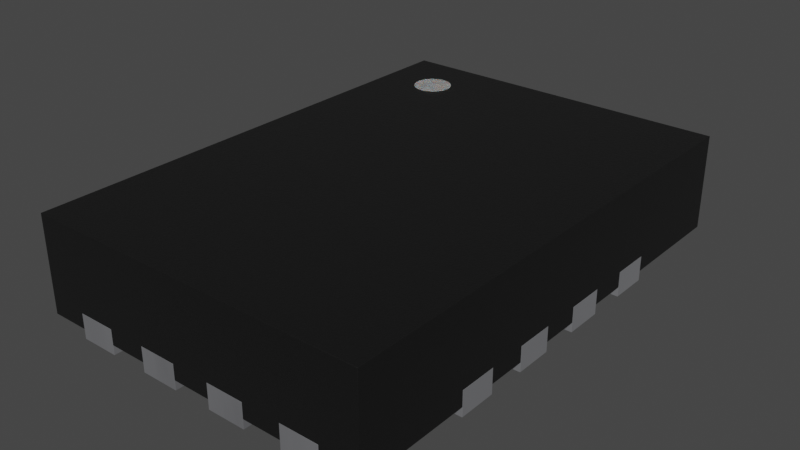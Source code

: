 # Source: RICHTEK_13-UFQFN.blend  (saved by Blender 4.1.23; exported with 4.5.12 LTS)
import bpy
from mathutils import Matrix  # noqa: F401  (used for matrix-valued properties, if any)

bpy.ops.wm.read_factory_settings(use_empty=True)
scene = bpy.context.scene
scene.name = 'Scene'

# ---- collections
col_collection = bpy.data.collections.new('Collection'); scene.collection.children.link(col_collection)

# ---- materials (node trees are filled in below, after node groups)
mat_metal_pins = bpy.data.materials.new('metal_pins')
mat_metal_pins.use_transparent_shadow = False
mat_metal_pins.preview_render_type = 'CUBE'
mat_plastic_chip = bpy.data.materials.new('plastic_chip')
mat_plastic_chip.use_transparent_shadow = False
mat_plastic_chip.preview_render_type = 'CUBE'
mat_white_markings = bpy.data.materials.new('white_markings')
mat_white_markings.use_transparent_shadow = False
mat_white_markings.preview_render_type = 'FLAT'

# ---- material node trees
mat_metal_pins.use_nodes = True; mat_metal_pins.node_tree.nodes.clear()
_N = mat_metal_pins.node_tree.nodes; _L = mat_metal_pins.node_tree.links
n0 = _N.new('ShaderNodeMapping'); n0.name = 'Mapping'; n0.location = (-1447, -91)
n0.inputs[3].default_value = (4.8, 1.2, 1.1)
n1 = _N.new('ShaderNodeBsdfPrincipled'); n1.name = 'Principled BSDF'; n1.location = (-560, 254)
n1.distribution = 'GGX'
n1.subsurface_method = 'BURLEY'
n1.inputs[1].default_value = 0.7818
n1.inputs[2].default_value = 0.2886
n1.inputs[3].default_value = 1.45
n1.inputs[13].default_value = 0.0
n1.inputs[27].default_value = (0.0, 0.0, 0.0, 1.0)
n1.inputs[28].default_value = 1.0
n2 = _N.new('ShaderNodeOutputMaterial'); n2.name = 'Material Output.002'; n2.location = (-205, 253)
n2.width = 213
n3 = _N.new('ShaderNodeTexNoise'); n3.name = 'Noise Texture.002'; n3.location = (-1228, -73)
n3.inputs[2].default_value = 0.1
n3.inputs[3].default_value = 7.0
n3.inputs[4].default_value = 0.6
n3.inputs[8].default_value = 0.4
n4 = _N.new('ShaderNodeTexCoord'); n4.name = 'Texture Coordinate'; n4.location = (-1636, -116)
n5 = _N.new('ShaderNodeMix'); n5.name = 'Mix.001'; n5.location = (-921, 45)
n5.data_type = 'RGBA'
n5.inputs[6].default_value = (0.9398, 0.9547, 1.0, 1.0)
n5.inputs[7].default_value = (0.13, 0.1259, 0.1359, 1.0)
n6 = _N.new('ShaderNodeBump'); n6.name = 'Bump.001'; n6.location = (-1001, -227)
n6.inputs[0].default_value = 0.05
n6.inputs[1].default_value = 0.01
n6.inputs[2].default_value = 1.0
_L.new(n1.outputs[0], n2.inputs[0])
_L.new(n3.outputs[0], n6.inputs[3])
_L.new(n0.outputs[0], n3.inputs[0])
_L.new(n3.outputs[0], n5.inputs[0])
_L.new(n4.outputs[3], n0.inputs[0])
_L.new(n5.outputs[2], n1.inputs[0])
_L.new(n6.outputs[0], n1.inputs[5])
n2.is_active_output = True
mat_plastic_chip.use_nodes = True; mat_plastic_chip.node_tree.nodes.clear()
_N = mat_plastic_chip.node_tree.nodes; _L = mat_plastic_chip.node_tree.links
n0 = _N.new('ShaderNodeBsdfPrincipled'); n0.name = 'Principled BSDF'; n0.location = (10, 300)
n0.distribution = 'GGX'
n0.subsurface_method = 'BURLEY'
n0.inputs[0].default_value = (0.009312, 0.009312, 0.009312, 1.0)
n0.inputs[1].default_value = 0.1372
n0.inputs[2].default_value = 0.3706
n0.inputs[3].default_value = 1.45
n0.inputs[27].default_value = (0.0, 0.0, 0.0, 1.0)
n0.inputs[28].default_value = 1.0
n1 = _N.new('ShaderNodeOutputMaterial'); n1.name = 'Material Output'; n1.location = (300, 300)
n2 = _N.new('ShaderNodeTexNoise'); n2.name = 'Noise Texture'; n2.location = (-893, 54)
n2.inputs[2].default_value = 200.0
n2.inputs[3].default_value = 3.6
n2.inputs[4].default_value = 0.8375
n3 = _N.new('ShaderNodeBump'); n3.name = 'Bump'; n3.location = (-604, -53)
n3.inputs[0].default_value = 0.08
n3.inputs[1].default_value = 1.0
n3.inputs[2].default_value = 1.0
_L.new(n0.outputs[0], n1.inputs[0])
_L.new(n2.outputs[0], n3.inputs[3])
_L.new(n3.outputs[0], n0.inputs[5])
n1.is_active_output = True
mat_white_markings.use_nodes = True; mat_white_markings.node_tree.nodes.clear()
_N = mat_white_markings.node_tree.nodes; _L = mat_white_markings.node_tree.links
n0 = _N.new('ShaderNodeOutputMaterial'); n0.name = 'Material Output'; n0.location = (300, 300)
n1 = _N.new('ShaderNodeBsdfPrincipled'); n1.name = 'Principled BSDF'; n1.location = (-34, 272)
n1.distribution = 'GGX'
n1.subsurface_method = 'BURLEY'
n1.inputs[1].default_value = 0.02
n1.inputs[2].default_value = 0.4636
n1.inputs[3].default_value = 1.4
n1.inputs[8].default_value = 1.0
n1.inputs[10].default_value = 0.3682
n1.inputs[13].default_value = 0.6591
n1.inputs[18].default_value = 0.2318
n1.inputs[20].default_value = 0.6709
n1.inputs[24].default_value = 0.1191
n1.inputs[27].default_value = (0.0, 0.0, 0.0, 1.0)
n1.inputs[28].default_value = 1.0
n2 = _N.new('ShaderNodeMapping'); n2.name = 'Mapping'; n2.location = (-1010, 265)
n2.inputs[3].default_value = (3.0, 1.0, 1.0)
n3 = _N.new('ShaderNodeTexCoord'); n3.name = 'Texture Coordinate'; n3.location = (-1250, 180)
n4 = _N.new('ShaderNodeBump'); n4.name = 'Bump'; n4.location = (-376, -99)
n4.inputs[0].default_value = 0.05
n4.inputs[1].default_value = 1.0
n4.inputs[2].default_value = 1.0
n5 = _N.new('ShaderNodeTexNoise'); n5.name = 'Noise Texture'; n5.location = (-662, 176)
n5.inputs[2].default_value = 88.0
n5.inputs[3].default_value = 10.8
n5.inputs[4].default_value = 0.9167
n5.inputs[8].default_value = 1.6
n6 = _N.new('ShaderNodeValToRGB'); n6.name = 'ColorRamp'; n6.location = (-354, 186)
while len(n6.color_ramp.elements) > 1: n6.color_ramp.elements.remove(n6.color_ramp.elements[-1])
n6.color_ramp.elements[0].position = 0.0; n6.color_ramp.elements[0].color = (0.2596, 0.2596, 0.2596, 1.0)
_e = n6.color_ramp.elements.new(1.0); _e.color = (0.6303, 0.6303, 0.6303, 1.0)
n7 = _N.new('ShaderNodeMix'); n7.name = 'Mix'; n7.location = (-204, 152)
n7.data_type = 'RGBA'
n7.inputs[0].default_value = 0.3682
n7.inputs[7].default_value = (0.2525, 0.2525, 0.2525, 1.0)
_L.new(n5.outputs[0], n6.inputs[0])
_L.new(n1.outputs[0], n0.inputs[0])
_L.new(n3.outputs[2], n2.inputs[0])
_L.new(n2.outputs[0], n5.inputs[0])
_L.new(n5.outputs[0], n4.inputs[3])
_L.new(n4.outputs[0], n1.inputs[5])
_L.new(n6.outputs[0], n7.inputs[6])
_L.new(n7.outputs[2], n1.inputs[0])
n0.is_active_output = True

# ---- world
world_world = bpy.data.worlds.new('World'); scene.world = world_world
world_world.use_nodes = True; world_world.node_tree.nodes.clear()
_N = world_world.node_tree.nodes; _L = world_world.node_tree.links
n0 = _N.new('ShaderNodeOutputWorld'); n0.name = 'World Output'; n0.location = (300, 300)
n1 = _N.new('ShaderNodeBackground'); n1.name = 'Background'; n1.location = (10, 300)
n1.inputs[0].default_value = (0.05088, 0.05088, 0.05088, 1.0)
_L.new(n1.outputs[0], n0.inputs[0])
n0.is_active_output = True
world_world.color = (0.05088, 0.05088, 0.05088)
world_world.use_sun_shadow = False
world_world.sun_shadow_jitter_overblur = 0.0

# ---- meshes
me_shape_9_indexedfaceset = bpy.data.meshes.new('SHAPE_9_IndexedFaceSet')
me_shape_9_indexedfaceset.from_pydata([(-0.6195, 1.098, 0.55), (-0.6383, 1.092, 0.552), (-0.7, 1.3, 0.13), (-0.6383, 1.092, 0.55), (-0.7, 0.9, 0.13), (-0.6556, 1.083, 0.552), (-0.5, 1.3, 0.13), (-0.5, 0.9, 0.13), (-0.6556, 1.083, 0.55), (-0.6707, 1.071, 0.552), (-0.6707, 1.071, 0.55), (-0.5, -1.3, 0.13), (-0.7, -0.9, 0.13), (-0.6831, 1.056, 0.552), (-0.5, -0.9, 0.13), (-0.7, -1.3, 0.13), (-0.6831, 1.056, 0.55), (0.9, 0.5, 0.13), (-0.6924, 1.038, 0.552), (-0.6924, 1.038, 0.55), (-0.6981, 1.02, 0.552), (-0.6981, 1.02, 0.55), (-0.7, 1.0, 0.552), (-0.7, 1.0, 0.55), (-0.1, 0.9, 0.13), (-0.6981, 0.9805, 0.552), (-0.3, 1.3, 0.13), (-0.3, 0.9, 0.13), (-0.6981, 0.9805, 0.55), (-0.6924, 0.9617, 0.552), (-0.6924, 0.9617, 0.55), (-0.1, -1.3, 0.13), (-0.6831, 0.9444, 0.552), (-0.3, -1.3, 0.13), (-0.1, -0.9, 0.13), (-0.3, -0.9, 0.13), (-0.6831, 0.9444, 0.55), (-0.6707, 0.9293, 0.552), (0.3, 1.3, 0.13), (-0.6707, 0.9293, 0.55), (-0.6556, 0.9169, 0.552), (0.1, 0.9, 0.13), (0.1, 1.3, 0.13), (-0.6556, 0.9169, 0.55), (-0.6383, 0.9076, 0.552), (-0.6383, 0.9076, 0.55), (-0.6195, 0.9019, 0.552), (0.1, -1.3, 0.13), (0.3, -1.3, 0.13), (0.3, -0.9, 0.13), (0.1, -0.9, 0.13), (-0.6195, 0.9019, 0.55), (-0.6, 0.9, 0.552), (-0.6, 0.9, 0.55), (-0.5805, 0.9019, 0.552), (0.7, 1.3, 0.13), (0.5, 0.9, 0.13), (0.5, 1.3, 0.13), (-0.5805, 0.9019, 0.55), (-0.5617, 0.9076, 0.552), (-0.5617, 0.9076, 0.55), (-0.5444, 0.9169, 0.552), (0.7, -0.9, 0.13), (0.7, -1.3, 0.13), (-0.5444, 0.9169, 0.55), (-0.5, 0.3, 0.13), (-0.5293, 0.9293, 0.552), (-0.5293, 0.9293, 0.55), (-0.5169, 0.9444, 0.552), (-0.9, 0.3, 0.13), (-0.9, 0.1, 0.13), (-0.5169, 0.9444, 0.55), (-0.5076, 0.9617, 0.552), (-0.5076, 0.9617, 0.55), (-0.5019, 0.9805, 0.552), (0.9, 0.3, 0.13), (0.5, 0.3, 0.13), (-0.5019, 0.9805, 0.55), (-0.5, 1.0, 0.552), (-0.5, 1.0, 0.55), (-0.5019, 1.02, 0.552), (-0.5, -0.3, 0.13), (0.5, -0.3, 0.13), (-0.5019, 1.02, 0.55), (-0.5076, 1.038, 0.552), (-0.5076, 1.038, 0.55), (-0.5169, 1.056, 0.552), (0.5, -0.1, 0.13), (-0.5169, 1.056, 0.55), (-0.5, -0.7, 0.13), (-0.5293, 1.071, 0.552), (-0.5293, 1.071, 0.55), (-0.5, -0.5, 0.13), (-0.5444, 1.083, 0.552), (0.5, -0.7, 0.13), (-0.5444, 1.083, 0.55), (-0.5617, 1.092, 0.552), (0.9, -0.7, 0.13), (-0.5617, 1.092, 0.55), (0.5, -0.5, 0.13), (-0.5805, 1.098, 0.552), (-0.4, 0.5, 0.13), (-0.5805, 1.098, 0.55), (-0.6, 1.1, 0.552), (-0.6, 1.1, 0.55), (-0.9, 0.7, 0.13), (-0.9, 0.5, 0.13), (-0.5, 0.7, 0.13), (-0.9, 0.5, 0.05), (-0.5, -0.1, 0.05), (-0.5, -0.5, 0.05), (-0.9, -0.7, 0.05), (0.1, -1.3, 0.05), (0.5, -0.9, 0.05), (0.7, -0.9, 0.05), (0.9, -0.3, 0.05), (0.5, -0.3, 0.05), (0.5, 0.3, 0.05), (0.9, 0.3, 0.05), (0.9, 0.5, 0.05), (0.5, 0.7, 0.05), (0.5, 0.9, 0.05), (0.3, 1.3, 0.05), (0.1, 0.9, 0.05), (0.1, 1.3, 0.05), (-0.1, 0.9, 0.05), (-0.7, 0.9, 0.05), (-0.7, 1.3, 0.05), (-0.9, 1.3, 0.05), (-0.5, 0.7, 0.05), (-0.9, -0.3, 0.05), (-0.9, 0.3, 0.05), (0.9, -0.5, 0.05), (0.9, -0.5, 0.13), (0.9, -0.7, 0.05), (0.9, -1.3, 0.05), (0.9, -1.3, 0.55), (0.9, 0.7, 0.05), (0.9, 0.1, 0.13), (0.9, 0.1, 0.05), (0.9, -0.1, 0.05), (0.9, -0.1, 0.13), (-0.3, -1.3, 0.05), (-0.5, -1.3, 0.05), (-0.9, -1.3, 0.05), (-0.9, -1.3, 0.55), (0.5, -1.3, 0.13), (0.7, 1.3, 0.05), (0.9, 1.3, 0.05), (0.5, 1.3, 0.05), (0.9, 1.3, 0.55), (-0.9, 1.3, 0.55), (-0.5, -0.9, 0.05), (-0.7, -1.3, 0.05), (-0.7, -0.9, 0.05), (-0.5, 0.9, 0.05), (-0.5, 1.3, 0.05), (0.5, 0.5, 0.05), (0.5, 0.7, 0.13), (0.5, 0.5, 0.13), (0.9, 0.7, 0.13), (-0.4, 0.5, 0.05), (-0.9, 0.7, 0.05), (-0.3, 0.9, 0.05), (-0.3, 1.3, 0.05), (-0.1, 1.3, 0.05), (-0.1, 1.3, 0.13), (0.3, 0.9, 0.05), (0.3, 0.9, 0.13), (0.7, 0.9, 0.05), (0.7, 0.9, 0.13), (0.5, -0.9, 0.13), (0.7, -1.3, 0.05), (0.5, -1.3, 0.05), (-0.1, -0.9, 0.05), (-0.1, -1.3, 0.05), (-0.3, -0.9, 0.05), (0.1, -0.9, 0.05), (0.3, -0.9, 0.05), (0.3, -1.3, 0.05), (0.5, -0.7, 0.05), (0.5, -0.5, 0.05), (0.5, 0.1, 0.05), (0.5, 0.1, 0.13), (0.5, -0.1, 0.05), (0.9, -0.3, 0.13), (-0.5, 0.1, 0.05), (-0.9, 0.1, 0.05), (-0.5, 0.3, 0.05), (-0.5, 0.1, 0.13), (-0.5, -0.3, 0.05), (-0.9, -0.3, 0.13), (-0.9, -0.1, 0.05), (-0.5, -0.1, 0.13), (-0.9, -0.1, 0.13), (-0.5, -0.7, 0.05), (-0.9, -0.5, 0.05), (-0.9, -0.5, 0.13), (-0.9, -0.7, 0.13), (-0.4, 0.6, 0.05), (-0.4, 0.6, 0.13), (-0.5, 0.9, 3.934e-08), (-0.7, 1.3, 5.682e-08), (-0.7, 1.3, 0.13), (-0.5, 1.3, 5.682e-08), (-0.7, 0.9, 0.13), (-0.7, 0.9, 3.934e-08), (-0.5, 1.3, 0.13), (-0.5, 0.9, 0.13), (-0.7, -0.9, -3.934e-08), (-0.7, -1.3, -5.682e-08), (-0.5, -1.3, -5.682e-08), (-0.5, -1.3, 0.13), (-0.7, -0.9, 0.13), (-0.5, -0.9, -3.934e-08), (-0.5, -0.9, 0.13), (-0.7, -1.3, 0.13), (0.9, 0.5, 2.186e-08), (0.9, 0.5, 0.13), (0.5, 0.7, 3.06e-08), (0.5, 0.5, 2.186e-08), (0.9, 0.7, 3.06e-08), (-0.3, 0.9, 3.934e-08), (-0.1, 0.9, 3.934e-08), (-0.1, 1.3, 5.682e-08), (-0.1, 0.9, 0.13), (-0.3, 1.3, 5.682e-08), (-0.3, 1.3, 0.13), (-0.3, 0.9, 0.13), (-0.1, -0.9, -3.934e-08), (-0.3, -0.9, -3.934e-08), (-0.1, -1.3, -5.682e-08), (-0.1, -1.3, 0.13), (-0.3, -1.3, -5.682e-08), (-0.3, -1.3, 0.13), (-0.1, -0.9, 0.13), (-0.3, -0.9, 0.13), (0.3, 0.9, 3.934e-08), (0.3, 1.3, 5.682e-08), (0.3, 1.3, 0.13), (0.1, 0.9, 3.934e-08), (0.1, 1.3, 5.682e-08), (0.1, 0.9, 0.13), (0.1, 1.3, 0.13), (0.3, -0.9, -3.934e-08), (0.1, -1.3, -5.682e-08), (0.1, -0.9, -3.934e-08), (0.3, -1.3, -5.682e-08), (0.1, -1.3, 0.13), (0.3, -1.3, 0.13), (0.3, -0.9, 0.13), (0.1, -0.9, 0.13), (0.5, 0.9, 3.934e-08), (0.7, 0.9, 3.934e-08), (0.5, 1.3, 5.682e-08), (0.7, 1.3, 5.682e-08), (0.7, 1.3, 0.13), (0.5, 0.9, 0.13), (0.5, 1.3, 0.13), (0.7, -0.9, -3.934e-08), (0.5, -0.9, -3.934e-08), (0.5, -1.3, -5.682e-08), (0.7, -1.3, -5.682e-08), (0.7, -0.9, 0.13), (0.7, -1.3, 0.13), (-0.5, 0.1, 4.371e-09), (-0.5, 0.3, 0.13), (-0.9, 0.3, 1.311e-08), (-0.5, 0.3, 1.311e-08), (-0.9, 0.1, 4.371e-09), (-0.9, 0.3, 0.13), (-0.9, 0.1, 0.13), (0.5, 0.1, 4.371e-09), (0.9, 0.1, 4.371e-09), (0.5, 0.3, 1.311e-08), (0.9, 0.3, 1.311e-08), (0.9, 0.3, 0.13), (0.5, 0.3, 0.13), (-0.9, -0.1, -4.371e-09), (-0.5, -0.3, -1.311e-08), (-0.5, -0.1, -4.371e-09), (-0.9, -0.3, -1.311e-08), (-0.5, -0.3, 0.13), (0.5, -0.3, 0.13), (0.5, -0.1, -4.371e-09), (0.5, -0.3, -1.311e-08), (0.9, -0.1, -4.371e-09), (0.9, -0.3, -1.311e-08), (0.5, -0.1, 0.13), (-0.9, -0.5, -2.186e-08), (-0.5, -0.7, 0.13), (-0.5, -0.7, -3.06e-08), (-0.9, -0.7, -3.06e-08), (-0.5, -0.5, 0.13), (-0.5, -0.5, -2.186e-08), (0.5, -0.7, 0.13), (0.5, -0.7, -3.06e-08), (0.5, -0.5, -2.186e-08), (0.9, -0.7, 0.13), (0.9, -0.7, -3.06e-08), (0.5, -0.5, 0.13), (0.9, -0.5, -2.186e-08), (-0.4, 0.5, 0.13), (-0.4, 0.5, 2.186e-08), (-0.9, 0.5, 2.186e-08), (-0.9, 0.7, 3.06e-08), (-0.9, 0.7, 0.13), (-0.9, 0.5, 0.13), (-0.4, 0.6, 2.623e-08), (-0.5, 0.7, 3.06e-08), (-0.5, 0.7, 0.13), (0.9, -0.5, 0.13), (0.9, 0.1, 0.13), (0.9, -0.1, 0.13), (0.5, -1.3, 0.13), (0.5, 0.7, 0.13), (0.5, 0.5, 0.13), (0.9, 0.7, 0.13), (-0.1, 1.3, 0.13), (0.3, 0.9, 0.13), (0.7, 0.9, 0.13), (0.5, -0.9, 0.13), (0.5, 0.1, 0.13), (0.9, -0.3, 0.13), (-0.5, 0.1, 0.13), (-0.9, -0.3, 0.13), (-0.5, -0.1, 0.13), (-0.9, -0.1, 0.13), (-0.9, -0.5, 0.13), (-0.9, -0.7, 0.13), (-0.4, 0.6, 0.13), (-0.6195, 1.098, 0.552)], [], [(103, 331, 1, 5, 9, 13, 18, 20, 22, 25, 29, 32, 37, 40, 44, 46, 52, 54, 59, 61, 66, 68, 72, 74, 78, 80, 84, 86, 90, 93, 96, 100), (0, 331, 103, 104), (3, 1, 331, 0), (0, 104, 102, 98, 95, 91, 88, 85, 83, 79, 77, 73, 71, 67, 64, 60, 58, 53, 51, 45, 43, 39, 36, 30, 28, 23, 21, 19, 16, 10, 8, 3), (8, 5, 1, 3), (10, 9, 5, 8), (16, 13, 9, 10), (19, 18, 13, 16), (21, 20, 18, 19), (23, 22, 20, 21), (28, 25, 22, 23), (30, 29, 25, 28), (36, 32, 29, 30), (39, 37, 32, 36), (43, 40, 37, 39), (45, 44, 40, 43), (51, 46, 44, 45), (53, 52, 46, 51), (58, 54, 52, 53), (60, 59, 54, 58), (64, 61, 59, 60), (67, 66, 61, 64), (71, 68, 66, 67), (73, 72, 68, 71), (77, 74, 72, 73), (79, 78, 74, 77), (83, 80, 78, 79), (85, 84, 80, 83), (88, 86, 84, 85), (91, 90, 86, 88), (95, 93, 90, 91), (98, 96, 93, 95), (102, 100, 96, 98), (104, 103, 100, 102), (187, 186, 109, 192), (126, 128, 127), (126, 162, 128), (129, 126, 155), (129, 162, 126), (173, 179, 178, 113), (163, 129, 155), (199, 129, 163), (125, 199, 163), (161, 199, 125), (303, 304, 305, 309), (156, 164, 163, 155), (123, 161, 125), (186, 188, 161), (130, 190, 110, 196), (139, 138, 141, 140), (120, 167, 121), (169, 120, 121), (169, 147, 148), (142, 143, 152, 176), (157, 167, 120), (157, 123, 167), (157, 161, 123), (117, 161, 157), (137, 120, 169), (137, 169, 148), (154, 111, 195), (144, 111, 154), (161, 188, 131, 108), (152, 154, 195), (165, 124, 123, 125), (140, 184, 182, 139), (176, 152, 195), (153, 144, 154), (122, 149, 121, 167), (116, 115, 132, 181), (174, 110, 190), (174, 195, 110), (174, 176, 195), (151, 128, 162, 105), (112, 175, 174, 177), (177, 174, 181), (178, 181, 180), (178, 177, 181), (131, 69, 106, 108), (157, 119, 118, 117), (113, 178, 180), (184, 109, 186, 182), (114, 180, 134), (114, 113, 180), (135, 114, 134), (135, 172, 114), (136, 135, 134, 97), (197, 198, 145), (192, 194, 70, 187), (191, 197, 145), (133, 132, 115, 185), (196, 197, 191, 130), (144, 145, 198, 111), (151, 105, 106), (151, 106, 69), (151, 191, 145), (151, 194, 191), (151, 70, 194), (151, 69, 70), (17, 160, 150), (173, 146, 48, 179), (75, 17, 150), (157, 120, 158, 159), (119, 17, 75, 118), (148, 150, 160, 137), (136, 97, 133), (136, 133, 185), (136, 75, 150), (136, 138, 75), (136, 141, 138), (136, 185, 141), (63, 172, 135), (136, 146, 63), (136, 63, 135), (112, 47, 31, 175), (48, 146, 136), (47, 48, 136), (142, 33, 11, 143), (156, 6, 26, 164), (144, 153, 15), (145, 33, 31), (145, 15, 11), (145, 11, 33), (145, 144, 15), (145, 47, 136), (145, 31, 47), (2, 127, 128), (151, 6, 2), (151, 2, 128), (122, 38, 57, 149), (26, 6, 151), (166, 26, 151), (152, 143, 11, 14), (165, 166, 42, 124), (148, 147, 55), (150, 55, 57), (150, 38, 42), (150, 57, 38), (150, 148, 55), (150, 166, 151), (150, 42, 166), (154, 152, 14, 12), (153, 154, 12, 15), (126, 127, 2, 4), (155, 126, 4, 7), (156, 155, 7, 6), (7, 4, 2, 6), (119, 157, 159, 17), (190, 130, 191, 81), (120, 137, 160, 158), (17, 159, 158, 160), (161, 108, 106, 101), (162, 129, 107, 105), (125, 163, 27, 24), (163, 164, 26, 27), (165, 125, 24, 166), (24, 27, 26, 166), (167, 123, 41, 168), (123, 124, 42, 41), (122, 167, 168, 38), (168, 41, 42, 38), (169, 121, 56, 170), (121, 149, 57, 56), (147, 169, 170, 55), (170, 56, 57, 55), (113, 114, 62, 171), (114, 172, 63, 62), (173, 113, 171, 146), (176, 174, 34, 35), (174, 175, 31, 34), (142, 176, 35, 33), (177, 178, 49, 50), (178, 179, 48, 49), (112, 177, 50, 47), (180, 181, 99, 94), (134, 180, 94, 97), (181, 132, 133, 99), (97, 94, 99, 133), (182, 117, 76, 183), (139, 182, 183, 138), (117, 118, 75, 76), (138, 183, 76, 75), (116, 184, 87, 82), (115, 116, 82, 185), (184, 140, 141, 87), (185, 82, 87, 141), (188, 186, 189, 65), (186, 187, 70, 189), (131, 188, 65, 69), (109, 190, 81, 193), (110, 195, 89, 92), (192, 109, 193, 194), (195, 111, 198, 89), (196, 110, 92, 197), (200, 199, 161, 101), (107, 129, 199, 200), (182, 186, 161, 117), (216, 212, 215, 213), (136, 151, 145), (202, 204, 201, 206), (207, 204, 202, 203), (208, 201, 204, 207), (205, 206, 201, 208), (203, 202, 206, 205), (207, 203, 205, 208), (214, 211, 210, 209), (216, 210, 211, 212), (215, 214, 209, 213), (212, 211, 214, 215), (220, 316, 315, 219), (220, 219, 221, 217), (217, 218, 316, 220), (221, 317, 218, 217), (219, 315, 317, 221), (218, 317, 315, 316), (244, 247, 245, 246), (226, 224, 223, 222), (318, 224, 226, 227), (225, 223, 224, 318), (228, 222, 223, 225), (227, 226, 222, 228), (318, 227, 228, 225), (229, 231, 233, 230), (234, 233, 231, 232), (236, 230, 233, 234), (235, 229, 230, 236), (232, 231, 229, 235), (234, 232, 235, 236), (241, 238, 237, 240), (239, 238, 241, 243), (319, 237, 238, 239), (242, 240, 237, 319), (243, 241, 240, 242), (239, 243, 242, 319), (251, 246, 245, 248), (248, 245, 247, 249), (254, 255, 253, 252), (250, 244, 246, 251), (249, 247, 244, 250), (248, 249, 250, 251), (256, 255, 254, 258), (274, 277, 276, 275), (320, 253, 255, 256), (257, 252, 253, 320), (258, 254, 252, 257), (256, 258, 257, 320), (259, 262, 261, 260), (314, 261, 262, 264), (321, 260, 261, 314), (263, 259, 260, 321), (264, 262, 259, 263), (314, 264, 263, 321), (269, 271, 270, 267), (265, 324, 271, 269), (268, 266, 324, 265), (267, 270, 266, 268), (267, 268, 265, 269), (324, 266, 270, 271), (272, 322, 277, 274), (273, 312, 322, 272), (275, 276, 312, 273), (272, 274, 275, 273), (285, 284, 286, 287), (312, 276, 277, 322), (281, 325, 327, 278), (279, 282, 325, 281), (280, 326, 282, 279), (278, 327, 326, 280), (278, 280, 279, 281), (282, 326, 327, 325), (285, 283, 288, 284), (287, 323, 283, 285), (286, 313, 323, 287), (284, 288, 313, 286), (323, 313, 288, 283), (213, 209, 210, 216), (292, 329, 328, 289), (291, 290, 329, 292), (294, 293, 290, 291), (289, 328, 293, 294), (289, 294, 291, 292), (290, 293, 328, 329), (296, 295, 300, 297), (299, 298, 295, 296), (301, 311, 298, 299), (297, 300, 311, 301), (296, 297, 301, 299), (298, 311, 300, 295), (304, 307, 306, 305), (303, 302, 307, 304), (305, 306, 310, 309), (303, 308, 330, 302), (105, 107, 200, 101, 106), (303, 309, 308), (181, 174, 190, 116), (70, 69, 65, 189), (308, 309, 310, 330), (136, 150, 151), (116, 190, 109, 184), (310, 306, 307, 302, 330), (194, 193, 81, 191), (198, 197, 92, 89), (12, 14, 11, 15), (34, 31, 33, 35), (47, 50, 49, 48), (146, 171, 62, 63)])
me_shape_9_indexedfaceset.polygons.foreach_set('use_smooth', [True] * 306)
me_shape_9_indexedfaceset.polygons.foreach_set('material_index', [2, 2, 2, 2, 2, 2, 2, 2, 2, 2, 2, 2, 2, 2, 2, 2, 2, 2, 2, 2, 2, 2, 2, 2, 2, 2, 2, 2, 2, 2, 2, 2, 2, 2, 1, 1, 1, 1, 1, 1, 1, 1, 1, 1, 0, 1, 1, 1, 1, 1, 1, 1, 1, 1, 1, 1, 1, 1, 1, 1, 1, 1, 1, 1, 1, 1, 1, 1, 1, 1, 1, 1, 1, 1, 1, 1, 1, 1, 1, 1, 1, 1, 1, 1, 1, 1, 1, 1, 1, 1, 1, 1, 1, 1, 1, 1, 1, 1, 1, 1, 1, 1, 1, 1, 1, 1, 1, 1, 1, 1, 1, 1, 1, 1, 1, 1, 1, 1, 1, 1, 1, 1, 1, 1, 1, 1, 1, 1, 1, 1, 1, 1, 1, 1, 1, 1, 1, 1, 1, 1, 1, 1, 1, 1, 1, 1, 1, 1, 1, 1, 1, 1, 1, 1, 1, 1, 1, 1, 1, 1, 1, 1, 1, 1, 1, 1, 1, 1, 1, 1, 1, 1, 1, 1, 1, 1, 1, 1, 1, 1, 1, 1, 1, 1, 1, 1, 1, 1, 1, 1, 1, 1, 1, 1, 1, 1, 1, 0, 1, 0, 0, 0, 0, 0, 0, 0, 0, 0, 0, 0, 0, 0, 0, 0, 0, 0, 0, 0, 0, 0, 0, 0, 0, 0, 0, 0, 0, 0, 0, 0, 0, 0, 0, 0, 0, 0, 0, 0, 0, 0, 0, 0, 0, 0, 0, 0, 0, 0, 0, 0, 0, 0, 0, 0, 0, 0, 0, 0, 0, 0, 0, 0, 0, 0, 0, 0, 0, 0, 0, 0, 0, 0, 0, 0, 0, 0, 0, 0, 0, 0, 0, 0, 0, 0, 0, 0, 0, 0, 0, 0, 0, 0, 1, 0, 1, 1, 0, 1, 1, 0, 1, 1, 1, 1, 1, 1])
_k = set([(0, 3), (0, 104), (0, 331), (1, 3), (1, 5), (1, 331), (2, 4), (2, 6), (2, 127), (3, 8), (4, 7), (4, 126), (5, 8), (5, 9), (6, 7), (6, 156), (7, 155), (8, 10), (9, 10), (9, 13), (10, 16), (11, 14), (11, 15), (11, 143), (12, 14), (12, 15), (12, 154), (13, 16), (13, 18), (14, 152), (15, 153), (16, 19), (17, 119), (17, 159), (17, 160), (18, 19), (18, 20), (19, 21), (20, 21), (20, 22), (21, 23), (22, 23), (22, 25), (23, 28), (24, 27), (24, 125), (24, 166), (25, 28), (25, 29), (26, 27), (26, 164), (26, 166), (27, 163), (28, 30), (29, 30), (29, 32), (30, 36), (31, 33), (31, 34), (31, 175), (32, 36), (32, 37), (33, 35), (33, 142), (34, 35), (34, 174), (35, 176), (36, 39), (37, 39), (37, 40), (38, 42), (38, 122), (38, 168), (39, 43), (40, 43), (40, 44), (41, 42), (41, 123), (41, 168), (42, 124), (43, 45), (44, 45), (44, 46), (45, 51), (46, 51), (46, 52), (47, 48), (47, 50), (47, 112), (48, 49), (48, 179), (49, 50), (49, 178), (50, 177), (51, 53), (52, 53), (52, 54), (53, 58), (54, 58), (54, 59), (55, 57), (55, 147), (55, 170), (56, 57), (56, 121), (56, 170), (57, 149), (58, 60), (59, 60), (59, 61), (60, 64), (61, 64), (61, 66), (62, 63), (62, 114), (62, 171), (63, 146), (63, 172), (64, 67), (65, 69), (65, 188), (65, 189), (66, 67), (66, 68), (67, 71), (68, 71), (68, 72), (69, 70), (69, 131), (70, 187), (70, 189), (71, 73), (72, 73), (72, 74), (73, 77), (74, 77), (74, 78), (75, 76), (75, 118), (75, 138), (76, 117), (76, 183), (77, 79), (78, 79), (78, 80), (79, 83), (80, 83), (80, 84), (81, 190), (81, 191), (81, 193), (82, 87), (82, 116), (82, 185), (83, 85), (84, 85), (84, 86), (85, 88), (86, 88), (86, 90), (87, 141), (87, 184), (88, 91), (89, 92), (89, 195), (89, 198), (90, 91), (90, 93), (91, 95), (92, 110), (92, 197), (93, 95), (93, 96), (94, 97), (94, 99), (94, 180), (95, 98), (96, 98), (96, 100), (97, 133), (97, 134), (98, 102), (99, 133), (99, 181), (100, 102), (100, 103), (101, 106), (101, 161), (101, 200), (102, 104), (103, 104), (103, 331), (105, 106), (105, 107), (105, 162), (106, 108), (107, 129), (107, 200), (108, 131), (108, 161), (109, 190), (109, 192), (109, 193), (110, 195), (110, 196), (111, 144), (111, 195), (111, 198), (112, 175), (112, 177), (113, 114), (113, 171), (113, 173), (114, 172), (115, 116), (115, 132), (115, 185), (116, 184), (117, 118), (117, 182), (118, 119), (119, 157), (120, 137), (120, 157), (120, 158), (121, 149), (121, 169), (122, 149), (122, 167), (123, 124), (123, 167), (124, 165), (125, 163), (125, 165), (126, 127), (126, 155), (127, 128), (128, 151), (128, 162), (129, 162), (129, 199), (130, 190), (130, 191), (130, 196), (131, 188), (132, 133), (132, 181), (134, 135), (134, 180), (135, 136), (135, 172), (136, 145), (136, 150), (137, 148), (137, 160), (138, 139), (138, 183), (139, 140), (139, 182), (140, 141), (140, 184), (141, 185), (142, 143), (142, 176), (143, 152), (144, 145), (144, 153), (145, 151), (146, 171), (146, 173), (147, 148), (147, 169), (148, 150), (150, 151), (152, 154), (153, 154), (155, 156), (156, 164), (157, 159), (158, 159), (158, 160), (161, 199), (163, 164), (165, 166), (167, 168), (169, 170), (173, 179), (174, 175), (174, 176), (177, 178), (178, 179), (180, 181), (182, 183), (186, 187), (186, 188), (186, 189), (187, 192), (191, 194), (192, 194), (193, 194), (196, 197), (197, 198), (199, 200), (201, 204), (201, 206), (201, 208), (202, 203), (202, 204), (202, 206), (203, 205), (203, 207), (204, 207), (205, 206), (205, 208), (207, 208), (209, 210), (209, 213), (209, 214), (210, 211), (210, 216), (211, 212), (211, 214), (212, 215), (212, 216), (213, 215), (213, 216), (214, 215), (217, 218), (217, 220), (217, 221), (218, 316), (218, 317), (219, 220), (219, 221), (219, 315), (220, 316), (221, 317), (222, 223), (222, 226), (222, 228), (223, 224), (223, 225), (224, 226), (224, 318), (225, 228), (225, 318), (226, 227), (227, 228), (227, 318), (229, 230), (229, 231), (229, 235), (230, 233), (230, 236), (231, 232), (231, 233), (232, 234), (232, 235), (233, 234), (234, 236), (235, 236), (237, 238), (237, 240), (237, 319), (238, 239), (238, 241), (239, 243), (239, 319), (240, 241), (240, 242), (241, 243), (242, 243), (242, 319), (244, 246), (244, 247), (244, 250), (245, 246), (245, 247), (245, 248), (246, 251), (247, 249), (248, 249), (248, 251), (249, 250), (250, 251), (252, 253), (252, 254), (252, 257), (253, 255), (253, 320), (254, 255), (254, 258), (255, 256), (256, 258), (256, 320), (257, 258), (257, 320), (259, 260), (259, 262), (259, 263), (260, 261), (260, 321), (261, 262), (261, 314), (262, 264), (263, 264), (263, 321), (264, 314), (265, 268), (265, 269), (265, 324), (266, 268), (266, 270), (266, 324), (267, 268), (267, 269), (267, 270), (269, 271), (270, 271), (271, 324), (272, 273), (272, 274), (272, 322), (273, 275), (273, 312), (274, 275), (274, 277), (275, 276), (276, 277), (276, 312), (277, 322), (278, 280), (278, 281), (278, 327), (279, 280), (279, 281), (279, 282), (280, 326), (281, 325), (282, 325), (282, 326), (283, 285), (283, 288), (283, 323), (284, 285), (284, 286), (284, 288), (285, 287), (286, 287), (286, 313), (287, 323), (288, 313), (289, 292), (289, 294), (289, 328), (290, 291), (290, 293), (290, 329), (291, 292), (291, 294), (292, 329), (293, 294), (293, 328), (295, 296), (295, 298), (295, 300), (296, 297), (296, 299), (297, 300), (297, 301), (298, 299), (298, 311), (299, 301), (300, 311), (301, 311), (302, 303), (302, 307), (302, 330), (303, 304), (303, 308), (304, 305), (304, 307), (305, 306), (305, 309), (306, 307), (306, 310), (308, 309), (308, 330), (309, 310), (310, 330), (312, 322), (313, 323), (314, 321), (315, 316), (315, 317), (325, 327), (326, 327), (328, 329)])
me_shape_9_indexedfaceset.attributes.new('sharp_edge', 'BOOLEAN', 'EDGE').data.foreach_set('value', [ (min(e.vertices), max(e.vertices)) in _k for e in me_shape_9_indexedfaceset.edges])
_uv = me_shape_9_indexedfaceset.uv_layers.new(name='UVMap')
_uv.uv.foreach_set('vector', [0.2966, 0.8768, 0.2891, 0.8761, 0.2819, 0.8739, 0.2753, 0.8703, 0.2694, 0.8655, 0.2646, 0.8597, 0.2611, 0.8531, 0.2589, 0.8458, 0.2582, 0.8383, 0.2589, 0.8308, 0.2611, 0.8236, 0.2646, 0.817, 0.2694, 0.8111, 0.2753, 0.8064, 0.2819, 0.8028, 0.2891, 0.8006, 0.2966, 0.7999, 0.3041, 0.8006, 0.3113, 0.8028, 0.318, 0.8064, 0.3238, 0.8111, 0.3286, 0.817, 0.3322, 0.8236, 0.3344, 0.8308, 0.3351, 0.8383, 0.3344, 0.8458, 0.3322, 0.8531, 0.3286, 0.8597, 0.3238, 0.8655, 0.318, 0.8703, 0.3113, 0.8739, 0.3041, 0.8761, 0.2891, 0.6518, 0.2891, 0.6526, 0.2966, 0.6526, 0.2966, 0.6518, 0.2819, 0.6518, 0.2819, 0.6526, 0.2891, 0.6526, 0.2891, 0.6518, 0.2891, 0.8761, 0.2966, 0.8768, 0.3041, 0.8761, 0.3113, 0.8739, 0.318, 0.8703, 0.3238, 0.8655, 0.3286, 0.8597, 0.3322, 0.8531, 0.3344, 0.8458, 0.3351, 0.8383, 0.3344, 0.8308, 0.3322, 0.8236, 0.3286, 0.817, 0.3238, 0.8111, 0.318, 0.8064, 0.3113, 0.8028, 0.3041, 0.8006, 0.2966, 0.7999, 0.2891, 0.8006, 0.2819, 0.8028, 0.2753, 0.8064, 0.2694, 0.8111, 0.2646, 0.817, 0.2611, 0.8236, 0.2589, 0.8308, 0.2582, 0.8383, 0.2589, 0.8458, 0.2611, 0.8531, 0.2646, 0.8597, 0.2694, 0.8655, 0.2753, 0.8703, 0.2819, 0.8739, 0.2753, 0.6518, 0.2753, 0.6526, 0.2819, 0.6526, 0.2819, 0.6518, 0.2694, 0.6518, 0.2694, 0.6526, 0.2753, 0.6526, 0.2753, 0.6518, 0.8597, 0.6518, 0.8597, 0.6526, 0.8655, 0.6526, 0.8655, 0.6518, 0.8531, 0.6518, 0.8531, 0.6526, 0.8597, 0.6526, 0.8597, 0.6518, 0.8458, 0.6518, 0.8458, 0.6526, 0.8531, 0.6526, 0.8531, 0.6518, 0.8383, 0.6518, 0.8383, 0.6526, 0.8458, 0.6526, 0.8458, 0.6518, 0.8308, 0.6518, 0.8308, 0.6526, 0.8383, 0.6526, 0.8383, 0.6518, 0.8236, 0.6518, 0.8236, 0.6526, 0.8308, 0.6526, 0.8308, 0.6518, 0.817, 0.6518, 0.817, 0.6526, 0.8236, 0.6526, 0.8236, 0.6518, 0.8111, 0.6518, 0.8111, 0.6526, 0.817, 0.6526, 0.817, 0.6518, 0.2753, 0.6518, 0.2753, 0.6526, 0.2694, 0.6526, 0.2694, 0.6518, 0.2819, 0.6518, 0.2819, 0.6526, 0.2753, 0.6526, 0.2753, 0.6518, 0.2891, 0.6518, 0.2891, 0.6526, 0.2819, 0.6526, 0.2819, 0.6518, 0.2966, 0.6518, 0.2966, 0.6526, 0.2891, 0.6526, 0.2891, 0.6518, 0.3041, 0.6518, 0.3041, 0.6526, 0.2966, 0.6526, 0.2966, 0.6518, 0.3113, 0.6518, 0.3113, 0.6526, 0.3041, 0.6526, 0.3041, 0.6518, 0.318, 0.6518, 0.318, 0.6526, 0.3113, 0.6526, 0.3113, 0.6518, 0.3238, 0.6518, 0.3238, 0.6526, 0.318, 0.6526, 0.318, 0.6518, 0.817, 0.6518, 0.817, 0.6526, 0.8111, 0.6526, 0.8111, 0.6518, 0.8236, 0.6518, 0.8236, 0.6526, 0.817, 0.6526, 0.817, 0.6518, 0.8308, 0.6518, 0.8308, 0.6526, 0.8236, 0.6526, 0.8236, 0.6518, 0.8383, 0.6518, 0.8383, 0.6526, 0.8308, 0.6526, 0.8308, 0.6518, 0.8458, 0.6518, 0.8458, 0.6526, 0.8383, 0.6526, 0.8383, 0.6518, 0.8531, 0.6518, 0.8531, 0.6526, 0.8458, 0.6526, 0.8458, 0.6518, 0.8597, 0.6518, 0.8597, 0.6526, 0.8531, 0.6526, 0.8531, 0.6518, 0.8655, 0.6518, 0.8655, 0.6526, 0.8597, 0.6526, 0.8597, 0.6518, 0.318, 0.6518, 0.318, 0.6526, 0.3238, 0.6526, 0.3238, 0.6518, 0.3113, 0.6518, 0.3113, 0.6526, 0.318, 0.6526, 0.318, 0.6518, 0.3041, 0.6518, 0.3041, 0.6526, 0.3113, 0.6526, 0.3113, 0.6518, 0.2966, 0.6518, 0.2966, 0.6526, 0.3041, 0.6526, 0.3041, 0.6518, 0.1812, 0.4922, 0.3351, 0.4922, 0.3351, 0.4153, 0.1812, 0.4153, 0.2582, 0.7999, 0.1812, 0.9537, 0.2582, 0.9537, 0.2582, 0.7999, 0.1812, 0.723, 0.1812, 0.9537, 0.3351, 0.723, 0.2582, 0.7999, 0.3351, 0.7999, 0.3351, 0.723, 0.1812, 0.723, 0.2582, 0.7999, 0.7197, -0.04628, 0.6428, -0.04628, 0.6428, 0.1076, 0.7197, 0.1076, 0.412, 0.7999, 0.3351, 0.723, 0.3351, 0.7999, 0.3736, 0.6845, 0.3351, 0.723, 0.412, 0.7999, 0.4889, 0.7999, 0.3736, 0.6845, 0.412, 0.7999, 0.3736, 0.646, 0.3736, 0.6845, 0.4889, 0.7999, 0.3736, 0.646, 0.1812, 0.646, 0.1812, 0.723, 0.3351, 0.723, 0.3351, 0.9537, 0.412, 0.9537, 0.412, 0.7999, 0.3351, 0.7999, 0.5659, 0.7999, 0.3736, 0.646, 0.4889, 0.7999, 0.3351, 0.4922, 0.3351, 0.5691, 0.3736, 0.646, 0.1812, 0.3383, 0.3351, 0.3383, 0.3351, 0.2614, 0.1812, 0.2614, 0.4922, 0.4595, 0.4922, 0.4903, 0.4153, 0.4903, 0.4153, 0.4595, 0.7197, 0.723, 0.6428, 0.7999, 0.7197, 0.7999, 0.7966, 0.7999, 0.7197, 0.723, 0.7197, 0.7999, 0.7966, 0.7999, 0.7966, 0.9537, 0.8736, 0.9537, 0.412, -0.04628, 0.3351, -0.04628, 0.3351, 0.1076, 0.412, 0.1076, 0.7197, 0.646, 0.6428, 0.7999, 0.7197, 0.723, 0.7197, 0.646, 0.5659, 0.7999, 0.6428, 0.7999, 0.7197, 0.646, 0.3736, 0.646, 0.5659, 0.7999, 0.7197, 0.5691, 0.3736, 0.646, 0.7197, 0.646, 0.8736, 0.723, 0.7197, 0.723, 0.7966, 0.7999, 0.8736, 0.723, 0.7966, 0.7999, 0.8736, 0.9537, 0.2582, 0.1076, 0.1812, 0.1845, 0.3351, 0.1845, 0.1812, -0.04628, 0.1812, 0.1845, 0.2582, 0.1076, 0.3736, 0.646, 0.3351, 0.5691, 0.1812, 0.5691, 0.1812, 0.646, 0.3351, 0.1076, 0.2582, 0.1076, 0.3351, 0.1845, 0.4889, 0.9537, 0.5659, 0.9537, 0.5659, 0.7999, 0.4889, 0.7999, 0.8736, 0.4153, 0.7197, 0.4153, 0.7197, 0.4922, 0.8736, 0.4922, 0.412, 0.1076, 0.3351, 0.1076, 0.3351, 0.1845, 0.2582, -0.04628, 0.1812, -0.04628, 0.2582, 0.1076, 0.6428, 0.9537, 0.7197, 0.9537, 0.7197, 0.7999, 0.6428, 0.7999, 0.7197, 0.3383, 0.8736, 0.3383, 0.8736, 0.2614, 0.7197, 0.2614, 0.4889, 0.1076, 0.3351, 0.2614, 0.3351, 0.3383, 0.4889, 0.1076, 0.3351, 0.1845, 0.3351, 0.2614, 0.4889, 0.1076, 0.412, 0.1076, 0.3351, 0.1845, 0.9537, 0.6518, 0.9537, 0.4595, 0.723, 0.4595, 0.723, 0.4903, 0.5659, -0.04628, 0.4889, -0.04628, 0.4889, 0.1076, 0.5659, 0.1076, 0.5659, 0.1076, 0.4889, 0.1076, 0.7197, 0.2614, 0.6428, 0.1076, 0.7197, 0.2614, 0.7197, 0.1845, 0.6428, 0.1076, 0.5659, 0.1076, 0.7197, 0.2614, 0.5691, 0.4595, 0.5691, 0.4903, 0.646, 0.4903, 0.646, 0.4595, 0.7197, 0.646, 0.8736, 0.646, 0.8736, 0.5691, 0.7197, 0.5691, 0.7197, 0.1076, 0.6428, 0.1076, 0.7197, 0.1845, 0.7197, 0.4153, 0.3351, 0.4153, 0.3351, 0.4922, 0.7197, 0.4922, 0.7966, 0.1076, 0.7197, 0.1845, 0.8736, 0.1845, 0.7966, 0.1076, 0.7197, 0.1076, 0.7197, 0.1845, 0.8736, -0.04628, 0.7966, 0.1076, 0.8736, 0.1845, 0.8736, -0.04628, 0.7966, -0.04628, 0.7966, 0.1076, -0.04628, 0.6518, -0.04628, 0.4595, 0.1845, 0.4595, 0.1845, 0.4903, 0.2614, 0.4903, 0.1845, 0.4903, -0.04628, 0.6518, 0.4153, 0.4595, 0.4153, 0.4903, 0.4922, 0.4903, 0.4922, 0.4595, 0.3383, 0.4903, 0.2614, 0.4903, -0.04628, 0.6518, 0.2614, 0.4903, 0.2614, 0.4595, 0.3383, 0.4595, 0.3383, 0.4903, 0.2614, 0.4595, 0.2614, 0.4903, 0.3383, 0.4903, 0.3383, 0.4595, -0.04628, 0.4595, -0.04628, 0.6518, 0.1845, 0.4903, 0.1845, 0.4595, 0.9537, 0.6518, 0.723, 0.4903, 0.646, 0.4903, 0.9537, 0.6518, 0.646, 0.4903, 0.5691, 0.4903, 0.9537, 0.6518, 0.3383, 0.4903, -0.04628, 0.6518, 0.9537, 0.6518, 0.4153, 0.4903, 0.3383, 0.4903, 0.9537, 0.6518, 0.4922, 0.4903, 0.4153, 0.4903, 0.9537, 0.6518, 0.5691, 0.4903, 0.4922, 0.4903, 0.646, 0.4903, 0.723, 0.4903, 0.9537, 0.6518, 0.7197, 0.4595, 0.7197, 0.4903, 0.6428, 0.4903, 0.6428, 0.4595, 0.5691, 0.4903, 0.646, 0.4903, 0.9537, 0.6518, 0.646, 0.4595, 0.723, 0.4595, 0.723, 0.4903, 0.646, 0.4903, 0.646, 0.4595, 0.646, 0.4903, 0.5691, 0.4903, 0.5691, 0.4595, 0.9537, 0.4595, 0.9537, 0.6518, 0.723, 0.4903, 0.723, 0.4595, -0.04628, 0.6518, 0.1845, 0.4903, 0.2614, 0.4903, -0.04628, 0.6518, 0.2614, 0.4903, 0.3383, 0.4903, -0.04628, 0.6518, 0.5691, 0.4903, 0.9537, 0.6518, -0.04628, 0.6518, 0.4922, 0.4903, 0.5691, 0.4903, -0.04628, 0.6518, 0.4153, 0.4903, 0.4922, 0.4903, -0.04628, 0.6518, 0.3383, 0.4903, 0.4153, 0.4903, 0.7966, 0.4903, 0.7966, 0.4595, 0.8736, 0.4595, 0.8736, 0.6518, 0.7197, 0.4903, 0.7966, 0.4903, 0.8736, 0.6518, 0.7966, 0.4903, 0.8736, 0.4595, 0.5659, 0.4595, 0.5659, 0.4903, 0.4889, 0.4903, 0.4889, 0.4595, 0.6428, 0.4903, 0.7197, 0.4903, 0.8736, 0.6518, 0.5659, 0.4903, 0.6428, 0.4903, 0.8736, 0.6518, 0.412, 0.4595, 0.412, 0.4903, 0.3351, 0.4903, 0.3351, 0.4595, 0.3351, 0.4595, 0.3351, 0.4903, 0.412, 0.4903, 0.412, 0.4595, 0.1812, 0.4595, 0.2582, 0.4595, 0.2582, 0.4903, 0.1812, 0.6518, 0.412, 0.4903, 0.4889, 0.4903, 0.1812, 0.6518, 0.2582, 0.4903, 0.3351, 0.4903, 0.1812, 0.6518, 0.3351, 0.4903, 0.412, 0.4903, 0.1812, 0.6518, 0.1812, 0.4595, 0.2582, 0.4903, 0.1812, 0.6518, 0.5659, 0.4903, 0.8736, 0.6518, 0.1812, 0.6518, 0.4889, 0.4903, 0.5659, 0.4903, 0.2582, 0.4903, 0.2582, 0.4595, 0.1812, 0.4595, 0.1812, 0.6518, 0.3351, 0.4903, 0.2582, 0.4903, 0.1812, 0.6518, 0.2582, 0.4903, 0.1812, 0.4595, 0.6428, 0.4595, 0.6428, 0.4903, 0.7197, 0.4903, 0.7197, 0.4595, 0.412, 0.4903, 0.3351, 0.4903, 0.1812, 0.6518, 0.4889, 0.4903, 0.412, 0.4903, 0.1812, 0.6518, 0.1076, 0.4595, -0.04628, 0.4595, -0.04628, 0.4903, 0.1076, 0.4903, 0.4889, 0.4595, 0.4889, 0.4903, 0.5659, 0.4903, 0.5659, 0.4595, 0.8736, 0.4595, 0.7966, 0.4595, 0.7966, 0.4903, 0.8736, 0.6518, 0.7966, 0.4903, 0.7197, 0.4903, 0.8736, 0.6518, 0.6428, 0.4903, 0.5659, 0.4903, 0.8736, 0.6518, 0.7197, 0.4903, 0.6428, 0.4903, 0.8736, 0.6518, 0.8736, 0.4595, 0.7966, 0.4903, 0.8736, 0.6518, 0.4889, 0.4903, 0.1812, 0.6518, 0.8736, 0.6518, 0.5659, 0.4903, 0.4889, 0.4903, 0.2582, 0.4595, 0.3351, 0.4595, 0.3351, 0.4903, 0.2582, 0.4903, -0.04628, 0.4595, 0.1076, 0.4595, 0.1076, 0.4903, -0.04628, 0.4903, 0.7999, 0.4595, 0.9537, 0.4595, 0.9537, 0.4903, 0.7999, 0.4903, 0.3351, 0.4595, 0.2582, 0.4595, 0.2582, 0.4903, 0.3351, 0.4903, 0.9537, 0.4595, 0.7999, 0.4595, 0.7999, 0.4903, 0.9537, 0.4903, 0.3351, 0.7999, 0.2582, 0.7999, 0.2582, 0.9537, 0.3351, 0.9537, 0.8736, 0.4595, 0.7197, 0.4595, 0.7197, 0.4903, 0.8736, 0.4903, 0.3351, 0.4595, 0.1812, 0.4595, 0.1812, 0.4903, 0.3351, 0.4903, 0.7197, 0.4595, 0.8736, 0.4595, 0.8736, 0.4903, 0.7197, 0.4903, 0.8736, 0.646, 0.7197, 0.646, 0.7197, 0.723, 0.8736, 0.723, 0.3736, 0.4595, 0.1812, 0.4595, 0.1812, 0.4903, 0.3736, 0.4903, 0.1812, 0.4595, 0.3351, 0.4595, 0.3351, 0.4903, 0.1812, 0.4903, 0.4889, 0.4595, 0.412, 0.4595, 0.412, 0.4903, 0.4889, 0.4903, 0.7999, 0.4595, 0.9537, 0.4595, 0.9537, 0.4903, 0.7999, 0.4903, 0.9537, 0.4595, 0.7999, 0.4595, 0.7999, 0.4903, 0.9537, 0.4903, 0.4889, 0.7999, 0.412, 0.7999, 0.412, 0.9537, 0.4889, 0.9537, 0.6428, 0.4595, 0.5659, 0.4595, 0.5659, 0.4903, 0.6428, 0.4903, 0.7999, 0.4595, 0.9537, 0.4595, 0.9537, 0.4903, 0.7999, 0.4903, 0.9537, 0.4595, 0.7999, 0.4595, 0.7999, 0.4903, 0.9537, 0.4903, 0.6428, 0.7999, 0.5659, 0.7999, 0.5659, 0.9537, 0.6428, 0.9537, 0.7966, 0.4595, 0.7197, 0.4595, 0.7197, 0.4903, 0.7966, 0.4903, 0.7999, 0.4595, 0.9537, 0.4595, 0.9537, 0.4903, 0.7999, 0.4903, 0.9537, 0.4595, 0.7999, 0.4595, 0.7999, 0.4903, 0.9537, 0.4903, 0.7966, 0.7999, 0.7197, 0.7999, 0.7197, 0.9537, 0.7966, 0.9537, 0.7197, 0.4595, 0.7966, 0.4595, 0.7966, 0.4903, 0.7197, 0.4903, 0.1076, 0.4595, -0.04628, 0.4595, -0.04628, 0.4903, 0.1076, 0.4903, -0.04628, 0.4595, 0.1076, 0.4595, 0.1076, 0.4903, -0.04628, 0.4903, 0.412, 0.4595, 0.4889, 0.4595, 0.4889, 0.4903, 0.412, 0.4903, 0.1076, 0.4595, -0.04628, 0.4595, -0.04628, 0.4903, 0.1076, 0.4903, -0.04628, 0.4595, 0.1076, 0.4595, 0.1076, 0.4903, -0.04628, 0.4903, 0.5659, 0.4595, 0.6428, 0.4595, 0.6428, 0.4903, 0.5659, 0.4903, 0.1076, 0.4595, -0.04628, 0.4595, -0.04628, 0.4903, 0.1076, 0.4903, -0.04628, 0.4595, 0.1076, 0.4595, 0.1076, 0.4903, -0.04628, 0.4903, 0.1845, 0.4595, 0.2614, 0.4595, 0.2614, 0.4903, 0.1845, 0.4903, 0.8736, 0.4595, 0.7197, 0.4595, 0.7197, 0.4903, 0.8736, 0.4903, 0.7197, 0.4595, 0.8736, 0.4595, 0.8736, 0.4903, 0.7197, 0.4903, 0.8736, 0.1845, 0.7197, 0.1845, 0.7197, 0.2614, 0.8736, 0.2614, 0.4922, 0.4595, 0.5691, 0.4595, 0.5691, 0.4903, 0.4922, 0.4903, 0.8736, 0.4595, 0.7197, 0.4595, 0.7197, 0.4903, 0.8736, 0.4903, 0.7197, 0.4595, 0.8736, 0.4595, 0.8736, 0.4903, 0.7197, 0.4903, 0.8736, 0.4922, 0.7197, 0.4922, 0.7197, 0.5691, 0.8736, 0.5691, 0.3383, 0.4595, 0.4153, 0.4595, 0.4153, 0.4903, 0.3383, 0.4903, 0.8736, 0.4595, 0.7197, 0.4595, 0.7197, 0.4903, 0.8736, 0.4903, 0.7197, 0.4595, 0.8736, 0.4595, 0.8736, 0.4903, 0.7197, 0.4903, 0.8736, 0.3383, 0.7197, 0.3383, 0.7197, 0.4153, 0.8736, 0.4153, 0.5691, 0.4595, 0.4922, 0.4595, 0.4922, 0.4903, 0.5691, 0.4903, 0.3351, 0.4595, 0.1812, 0.4595, 0.1812, 0.4903, 0.3351, 0.4903, 0.1812, 0.4595, 0.3351, 0.4595, 0.3351, 0.4903, 0.1812, 0.4903, 0.4153, 0.4595, 0.3383, 0.4595, 0.3383, 0.4903, 0.4153, 0.4903, 0.2614, 0.4595, 0.1845, 0.4595, 0.1845, 0.4903, 0.2614, 0.4903, 0.1812, 0.4595, 0.3351, 0.4595, 0.3351, 0.4903, 0.1812, 0.4903, 0.3351, 0.4595, 0.1812, 0.4595, 0.1812, 0.4903, 0.3351, 0.4903, 0.1812, 0.4595, 0.3351, 0.4595, 0.3351, 0.4903, 0.1812, 0.4903, 0.6845, 0.4903, 0.6845, 0.4595, 0.646, 0.4595, 0.646, 0.4903, 0.723, 0.4903, 0.723, 0.4595, 0.6845, 0.4595, 0.6845, 0.4903, 0.7197, 0.4922, 0.3351, 0.4922, 0.3736, 0.646, 0.7197, 0.5691, 0.2582, -0.04628, 0.3351, -0.04628, 0.3351, 0.1076, 0.2582, 0.1076, 0.8736, -0.04628, 0.1812, 0.9537, 0.1812, -0.04628, 0.2582, 0.9537, 0.3351, 0.9537, 0.3351, 0.7999, 0.2582, 0.7999, 0.3351, 0.4903, 0.3351, 0.4403, 0.2582, 0.4403, 0.2582, 0.4903, 0.7999, 0.4903, 0.7999, 0.4403, 0.9537, 0.4403, 0.9537, 0.4903, 0.2582, 0.4903, 0.2582, 0.4403, 0.3351, 0.4403, 0.3351, 0.4903, 0.9537, 0.4903, 0.9537, 0.4403, 0.7999, 0.4403, 0.7999, 0.4903, 0.3351, 0.9537, 0.2582, 0.9537, 0.2582, 0.7999, 0.3351, 0.7999, 0.3351, 0.1076, 0.3351, -0.04628, 0.2582, -0.04628, 0.2582, 0.1076, 0.2582, 0.4903, 0.2582, 0.4403, 0.3351, 0.4403, 0.3351, 0.4903, 0.3351, 0.4903, 0.3351, 0.4403, 0.2582, 0.4403, 0.2582, 0.4903, -0.04628, 0.4903, -0.04628, 0.4403, 0.1076, 0.4403, 0.1076, 0.4903, 0.646, 0.4403, 0.646, 0.4903, 0.723, 0.4903, 0.723, 0.4403, 0.7197, 0.646, 0.7197, 0.723, 0.8736, 0.723, 0.8736, 0.646, 0.8736, 0.4403, 0.8736, 0.4903, 0.7197, 0.4903, 0.7197, 0.4403, 0.723, 0.4403, 0.723, 0.4903, 0.646, 0.4903, 0.646, 0.4403, 0.7197, 0.4403, 0.7197, 0.4903, 0.8736, 0.4903, 0.8736, 0.4403, 0.8736, 0.646, 0.8736, 0.723, 0.7197, 0.723, 0.7197, 0.646, 0.6428, 0.1076, 0.6428, -0.04628, 0.5659, -0.04628, 0.5659, 0.1076, 0.412, 0.9537, 0.4889, 0.9537, 0.4889, 0.7999, 0.412, 0.7999, 0.4889, 0.4903, 0.4889, 0.4403, 0.412, 0.4403, 0.412, 0.4903, 0.7999, 0.4903, 0.7999, 0.4403, 0.9537, 0.4403, 0.9537, 0.4903, 0.412, 0.4903, 0.412, 0.4403, 0.4889, 0.4403, 0.4889, 0.4903, 0.9537, 0.4903, 0.9537, 0.4403, 0.7999, 0.4403, 0.7999, 0.4903, 0.4889, 0.9537, 0.412, 0.9537, 0.412, 0.7999, 0.4889, 0.7999, 0.4889, 0.1076, 0.4889, -0.04628, 0.412, -0.04628, 0.412, 0.1076, 0.412, 0.4903, 0.412, 0.4403, 0.4889, 0.4403, 0.4889, 0.4903, 0.1076, 0.4903, 0.1076, 0.4403, -0.04628, 0.4403, -0.04628, 0.4903, 0.4889, 0.4903, 0.4889, 0.4403, 0.412, 0.4403, 0.412, 0.4903, -0.04628, 0.4903, -0.04628, 0.4403, 0.1076, 0.4403, 0.1076, 0.4903, 0.412, -0.04628, 0.4889, -0.04628, 0.4889, 0.1076, 0.412, 0.1076, 0.5659, 0.9537, 0.6428, 0.9537, 0.6428, 0.7999, 0.5659, 0.7999, 0.6428, 0.4903, 0.6428, 0.4403, 0.5659, 0.4403, 0.5659, 0.4903, 0.7999, 0.4903, 0.7999, 0.4403, 0.9537, 0.4403, 0.9537, 0.4903, 0.5659, 0.4903, 0.5659, 0.4403, 0.6428, 0.4403, 0.6428, 0.4903, 0.9537, 0.4903, 0.9537, 0.4403, 0.7999, 0.4403, 0.7999, 0.4903, 0.6428, 0.9537, 0.5659, 0.9537, 0.5659, 0.7999, 0.6428, 0.7999, 0.1076, 0.4903, 0.1076, 0.4403, -0.04628, 0.4403, -0.04628, 0.4903, 0.5659, 0.4903, 0.5659, 0.4403, 0.6428, 0.4403, 0.6428, 0.4903, 0.7197, 0.9537, 0.7966, 0.9537, 0.7966, 0.7999, 0.7197, 0.7999, 0.6428, 0.4903, 0.6428, 0.4403, 0.5659, 0.4403, 0.5659, 0.4903, -0.04628, 0.4903, -0.04628, 0.4403, 0.1076, 0.4403, 0.1076, 0.4903, 0.5659, -0.04628, 0.6428, -0.04628, 0.6428, 0.1076, 0.5659, 0.1076, 0.7966, 0.4903, 0.7966, 0.4403, 0.7197, 0.4403, 0.7197, 0.4903, 0.7197, 0.4403, 0.7197, 0.4903, 0.8736, 0.4903, 0.8736, 0.4403, 0.7999, 0.4903, 0.7999, 0.4403, 0.9537, 0.4403, 0.9537, 0.4903, 0.7197, 0.4903, 0.7197, 0.4403, 0.7966, 0.4403, 0.7966, 0.4903, 0.9537, 0.4903, 0.9537, 0.4403, 0.7999, 0.4403, 0.7999, 0.4903, 0.7966, 0.9537, 0.7197, 0.9537, 0.7197, 0.7999, 0.7966, 0.7999, 0.7966, 0.1076, 0.7966, -0.04628, 0.7197, -0.04628, 0.7197, 0.1076, 0.7197, 0.4903, 0.7197, 0.4403, 0.7966, 0.4403, 0.7966, 0.4903, 0.1076, 0.4903, 0.1076, 0.4403, -0.04628, 0.4403, -0.04628, 0.4903, 0.7966, 0.4903, 0.7966, 0.4403, 0.7197, 0.4403, 0.7197, 0.4903, -0.04628, 0.4903, -0.04628, 0.4403, 0.1076, 0.4403, 0.1076, 0.4903, 0.7197, -0.04628, 0.7966, -0.04628, 0.7966, 0.1076, 0.7197, 0.1076, 0.4922, 0.4403, 0.4922, 0.4903, 0.5691, 0.4903, 0.5691, 0.4403, 0.3351, 0.4403, 0.3351, 0.4903, 0.1812, 0.4903, 0.1812, 0.4403, 0.5691, 0.4403, 0.5691, 0.4903, 0.4922, 0.4903, 0.4922, 0.4403, 0.1812, 0.4403, 0.1812, 0.4903, 0.3351, 0.4903, 0.3351, 0.4403, 0.1812, 0.5691, 0.3351, 0.5691, 0.3351, 0.4922, 0.1812, 0.4922, 0.3351, 0.4922, 0.3351, 0.5691, 0.1812, 0.5691, 0.1812, 0.4922, 0.4922, 0.4403, 0.4922, 0.4903, 0.5691, 0.4903, 0.5691, 0.4403, 0.8736, 0.4403, 0.8736, 0.4903, 0.7197, 0.4903, 0.7197, 0.4403, 0.5691, 0.4403, 0.5691, 0.4903, 0.4922, 0.4903, 0.4922, 0.4403, 0.7197, 0.4922, 0.7197, 0.5691, 0.8736, 0.5691, 0.8736, 0.4922, 0.7197, 0.3383, 0.7197, 0.4153, 0.8736, 0.4153, 0.8736, 0.3383, 0.8736, 0.4922, 0.8736, 0.5691, 0.7197, 0.5691, 0.7197, 0.4922, 0.3383, 0.4403, 0.3383, 0.4903, 0.4153, 0.4903, 0.4153, 0.4403, 0.3351, 0.4403, 0.3351, 0.4903, 0.1812, 0.4903, 0.1812, 0.4403, 0.4153, 0.4403, 0.4153, 0.4903, 0.3383, 0.4903, 0.3383, 0.4403, 0.1812, 0.4403, 0.1812, 0.4903, 0.3351, 0.4903, 0.3351, 0.4403, 0.1812, 0.4153, 0.3351, 0.4153, 0.3351, 0.3383, 0.1812, 0.3383, 0.3351, 0.3383, 0.3351, 0.4153, 0.1812, 0.4153, 0.1812, 0.3383, 0.3383, 0.4403, 0.3383, 0.4903, 0.4153, 0.4903, 0.4153, 0.4403, 0.8736, 0.4403, 0.8736, 0.4903, 0.7197, 0.4903, 0.7197, 0.4403, 0.4153, 0.4403, 0.4153, 0.4903, 0.3383, 0.4903, 0.3383, 0.4403, 0.7197, 0.4403, 0.7197, 0.4903, 0.8736, 0.4903, 0.8736, 0.4403, 0.8736, 0.3383, 0.8736, 0.4153, 0.7197, 0.4153, 0.7197, 0.3383, 0.1076, 0.4903, 0.1076, 0.4403, -0.04628, 0.4403, -0.04628, 0.4903, 0.1845, 0.4403, 0.1845, 0.4903, 0.2614, 0.4903, 0.2614, 0.4403, 0.3351, 0.4403, 0.3351, 0.4903, 0.1812, 0.4903, 0.1812, 0.4403, 0.2614, 0.4403, 0.2614, 0.4903, 0.1845, 0.4903, 0.1845, 0.4403, 0.1812, 0.4403, 0.1812, 0.4903, 0.3351, 0.4903, 0.3351, 0.4403, 0.1812, 0.2614, 0.3351, 0.2614, 0.3351, 0.1845, 0.1812, 0.1845, 0.3351, 0.1845, 0.3351, 0.2614, 0.1812, 0.2614, 0.1812, 0.1845, 0.1845, 0.4403, 0.1845, 0.4903, 0.2614, 0.4903, 0.2614, 0.4403, 0.8736, 0.4403, 0.8736, 0.4903, 0.7197, 0.4903, 0.7197, 0.4403, 0.2614, 0.4403, 0.2614, 0.4903, 0.1845, 0.4903, 0.1845, 0.4403, 0.7197, 0.4403, 0.7197, 0.4903, 0.8736, 0.4903, 0.8736, 0.4403, 0.7197, 0.1845, 0.7197, 0.2614, 0.8736, 0.2614, 0.8736, 0.1845, 0.8736, 0.1845, 0.8736, 0.2614, 0.7197, 0.2614, 0.7197, 0.1845, 0.646, 0.4403, 0.646, 0.4903, 0.723, 0.4903, 0.723, 0.4403, 0.3736, 0.4403, 0.3736, 0.4903, 0.1812, 0.4903, 0.1812, 0.4403, 0.1812, 0.4403, 0.1812, 0.4903, 0.3351, 0.4903, 0.3351, 0.4403, 0.646, 0.4403, 0.6845, 0.4403, 0.6845, 0.4903, 0.646, 0.4903, 0.1812, 0.723, 0.3351, 0.723, 0.3736, 0.6845, 0.3736, 0.646, 0.1812, 0.646, 0.3736, 0.646, 0.3351, 0.723, 0.3736, 0.6845, 0.7197, 0.2614, 0.4889, 0.1076, 0.3351, 0.3383, 0.7197, 0.3383, 0.1812, 0.4922, 0.1812, 0.5691, 0.3351, 0.5691, 0.3351, 0.4922, 0.6845, 0.4403, 0.723, 0.4403, 0.723, 0.4903, 0.6845, 0.4903, 0.8736, -0.04628, 0.8736, 0.9537, 0.1812, 0.9537, 0.7197, 0.3383, 0.3351, 0.3383, 0.3351, 0.4153, 0.7197, 0.4153, 0.3351, 0.723, 0.1812, 0.723, 0.1812, 0.646, 0.3736, 0.646, 0.3736, 0.6845, 0.1812, 0.4153, 0.3351, 0.4153, 0.3351, 0.3383, 0.1812, 0.3383, 0.1812, 0.1845, 0.1812, 0.2614, 0.3351, 0.2614, 0.3351, 0.1845, 0.2582, 0.1076, 0.3351, 0.1076, 0.3351, -0.04628, 0.2582, -0.04628, 0.4889, 0.1076, 0.4889, -0.04628, 0.412, -0.04628, 0.412, 0.1076, 0.5659, -0.04628, 0.5659, 0.1076, 0.6428, 0.1076, 0.6428, -0.04628, 0.7197, -0.04628, 0.7197, 0.1076, 0.7966, 0.1076, 0.7966, -0.04628])
me_shape_9_indexedfaceset.materials.append(mat_metal_pins)
me_shape_9_indexedfaceset.materials.append(mat_plastic_chip)
me_shape_9_indexedfaceset.materials.append(mat_white_markings)
me_shape_9_indexedfaceset.update()
me_shape_9_indexedfaceset.normals_split_custom_set([tuple(v) for v in zip(*[iter([3.73e-08, 0.0, 1.0, 3.73e-08, 0.0, 1.0, 3.73e-08, 0.0, 1.0, 3.73e-08, 0.0, 1.0, 3.73e-08, 0.0, 1.0, 3.73e-08, 0.0, 1.0, 3.73e-08, 0.0, 1.0, 3.73e-08, 0.0, 1.0, 3.73e-08, 0.0, 1.0, 3.73e-08, 0.0, 1.0, 3.73e-08, 0.0, 1.0, 3.73e-08, 0.0, 1.0, 3.73e-08, 0.0, 1.0, 3.73e-08, 0.0, 1.0, 3.73e-08, 0.0, 1.0, 3.73e-08, 0.0, 1.0, 3.73e-08, 0.0, 1.0, 3.73e-08, 0.0, 1.0, 3.73e-08, 0.0, 1.0, 3.73e-08, 0.0, 1.0, 3.73e-08, 0.0, 1.0, 3.73e-08, 0.0, 1.0, 3.73e-08, 0.0, 1.0, 3.73e-08, 0.0, 1.0, 3.73e-08, 0.0, 1.0, 3.73e-08, 0.0, 1.0, 3.73e-08, 0.0, 1.0, 3.73e-08, 0.0, 1.0, 3.73e-08, 0.0, 1.0, 3.73e-08, 0.0, 1.0, 3.73e-08, 0.0, 1.0, 3.73e-08, 0.0, 1.0, -0.09801, 0.9952, 0.0, -0.09801, 0.9952, 0.0, -0.09801, 0.9952, 0.0, -0.09801, 0.9952, 0.0, -0.2903, 0.9569, -4.75e-05, -0.2903, 0.9569, -4.75e-05, -0.2903, 0.9569, -4.75e-05, -0.2903, 0.9569, -4.75e-05, 1.492e-08, 0.0, -1.0, 1.492e-08, 0.0, -1.0, 1.492e-08, 0.0, -1.0, 1.492e-08, 0.0, -1.0, 1.492e-08, 0.0, -1.0, 1.492e-08, 0.0, -1.0, 1.492e-08, 0.0, -1.0, 1.492e-08, 0.0, -1.0, 1.492e-08, 0.0, -1.0, 1.492e-08, 0.0, -1.0, 1.492e-08, 0.0, -1.0, 1.492e-08, 0.0, -1.0, 1.492e-08, 0.0, -1.0, 1.492e-08, 0.0, -1.0, 1.492e-08, 0.0, -1.0, 1.492e-08, 0.0, -1.0, 1.492e-08, 0.0, -1.0, 1.492e-08, 0.0, -1.0, 1.492e-08, 0.0, -1.0, 1.492e-08, 0.0, -1.0, 1.492e-08, 0.0, -1.0, 1.492e-08, 0.0, -1.0, 1.492e-08, 0.0, -1.0, 1.492e-08, 0.0, -1.0, 1.492e-08, 0.0, -1.0, 1.492e-08, 0.0, -1.0, 1.492e-08, 0.0, -1.0, 1.492e-08, 0.0, -1.0, 1.492e-08, 0.0, -1.0, 1.492e-08, 0.0, -1.0, 1.492e-08, 0.0, -1.0, 1.492e-08, 0.0, -1.0, -0.4714, 0.8819, -9.501e-05, -0.4714, 0.8819, -9.501e-05, -0.4714, 0.8819, -9.501e-05, -0.4714, 0.8819, -9.501e-05, -0.6344, 0.773, 0.0, -0.6344, 0.773, 0.0, -0.6344, 0.773, 0.0, -0.6344, 0.773, 0.0, -0.773, 0.6344, 0.0, -0.773, 0.6344, 0.0, -0.773, 0.6344, 0.0, -0.773, 0.6344, 0.0, -0.8819, 0.4714, 0.0, -0.8819, 0.4714, 0.0, -0.8819, 0.4714, 0.0, -0.8819, 0.4714, 0.0, -0.9569, 0.2903, 0.0, -0.9569, 0.2903, 0.0, -0.9569, 0.2903, 0.0, -0.9569, 0.2903, 0.0, -0.9952, 0.09802, 0.0, -0.9952, 0.09802, 0.0, -0.9952, 0.09802, 0.0, -0.9952, 0.09802, 0.0, -0.9952, -0.09802, 0.0, -0.9952, -0.09802, 0.0, -0.9952, -0.09802, 0.0, -0.9952, -0.09802, 0.0, -0.9569, -0.2903, 0.0, -0.9569, -0.2903, 0.0, -0.9569, -0.2903, 0.0, -0.9569, -0.2903, 0.0, -0.8819, -0.4714, 0.0, -0.8819, -0.4714, 0.0, -0.8819, -0.4714, 0.0, -0.8819, -0.4714, 0.0, -0.773, -0.6344, 0.0, -0.773, -0.6344, 0.0, -0.773, -0.6344, 0.0, -0.773, -0.6344, 0.0, -0.6344, -0.773, 0.0, -0.6344, -0.773, 0.0, -0.6344, -0.773, 0.0, -0.6344, -0.773, 0.0, -0.4714, -0.8819, 9.501e-05, -0.4714, -0.8819, 9.501e-05, -0.4714, -0.8819, 9.501e-05, -0.4714, -0.8819, 9.501e-05, -0.2903, -0.9569, 0.0, -0.2903, -0.9569, 0.0, -0.2903, -0.9569, 0.0, -0.2903, -0.9569, 0.0, -0.09802, -0.9952, 4.75e-05, -0.09802, -0.9952, 4.75e-05, -0.09802, -0.9952, 4.75e-05, -0.09802, -0.9952, 4.75e-05, 0.09802, -0.9952, 4.75e-05, 0.09802, -0.9952, 4.75e-05, 0.09802, -0.9952, 4.75e-05, 0.09802, -0.9952, 4.75e-05, 0.2903, -0.9569, 0.0, 0.2903, -0.9569, 0.0, 0.2903, -0.9569, 0.0, 0.2903, -0.9569, 0.0, 0.4714, -0.8819, 9.501e-05, 0.4714, -0.8819, 9.501e-05, 0.4714, -0.8819, 9.501e-05, 0.4714, -0.8819, 9.501e-05, 0.6344, -0.773, 2.375e-05, 0.6344, -0.773, 2.375e-05, 0.6344, -0.773, 2.375e-05, 0.6344, -0.773, 2.375e-05, 0.773, -0.6344, 0.0, 0.773, -0.6344, 0.0, 0.773, -0.6344, 0.0, 0.773, -0.6344, 0.0, 0.8819, -0.4714, 0.0, 0.8819, -0.4714, 0.0, 0.8819, -0.4714, 0.0, 0.8819, -0.4714, 0.0, 0.9569, -0.2903, 0.0, 0.9569, -0.2903, 0.0, 0.9569, -0.2903, 0.0, 0.9569, -0.2903, 0.0, 0.9952, -0.09802, 0.0, 0.9952, -0.09802, 0.0, 0.9952, -0.09802, 0.0, 0.9952, -0.09802, 0.0, 0.9952, 0.09802, 0.0, 0.9952, 0.09802, 0.0, 0.9952, 0.09802, 0.0, 0.9952, 0.09802, 0.0, 0.9569, 0.2903, 0.0, 0.9569, 0.2903, 0.0, 0.9569, 0.2903, 0.0, 0.9569, 0.2903, 0.0, 0.8819, 0.4714, 0.0, 0.8819, 0.4714, 0.0, 0.8819, 0.4714, 0.0, 0.8819, 0.4714, 0.0, 0.773, 0.6344, 0.0, 0.773, 0.6344, 0.0, 0.773, 0.6344, 0.0, 0.773, 0.6344, 0.0, 0.6344, 0.773, 0.0, 0.6344, 0.773, 0.0, 0.6344, 0.773, 0.0, 0.6344, 0.773, 0.0, 0.4714, 0.8819, -9.501e-05, 0.4714, 0.8819, -9.501e-05, 0.4714, 0.8819, -9.501e-05, 0.4714, 0.8819, -9.501e-05, 0.2903, 0.9569, -4.75e-05, 0.2903, 0.9569, -4.75e-05, 0.2903, 0.9569, -4.75e-05, 0.2903, 0.9569, -4.75e-05, 0.09801, 0.9952, 0.0, 0.09801, 0.9952, 0.0, 0.09801, 0.9952, 0.0, 0.09801, 0.9952, 0.0, 0.0, 0.0, -1.0, 3.937e-09, 0.0, -1.0, 0.0, 0.0, -1.0, 0.0, 0.0, -1.0, 0.0, 0.0, -1.0, 0.0, 0.0, -1.0, 0.0, 0.0, -1.0, 0.0, 0.0, -1.0, 0.0, 0.0, -1.0, 0.0, 0.0, -1.0, 0.0, 0.0, -1.0, 0.0, 0.0, -1.0, 0.0, 0.0, -1.0, 0.0, 0.0, -1.0, 0.0, 0.0, -1.0, 0.0, 0.0, -1.0, 0.0, 1.192e-06, -1.0, 0.0, 1.192e-06, -1.0, 0.0, 3.974e-07, -1.0, 0.0, 3.974e-07, -1.0, 0.0, 0.0, -1.0, 0.0, 0.0, -1.0, 0.0, 0.0, -1.0, -3.725e-08, 0.0, -1.0, 0.0, 0.0, -1.0, 0.0, 0.0, -1.0, -1.869e-09, 0.0, -1.0, -3.725e-08, 0.0, -1.0, 0.0, 0.0, -1.0, -5.247e-09, 0.0, -1.0, -3.725e-08, 0.0, -1.0, -1.869e-09, 0.0, -1.0, 1.311e-14, 4.371e-08, -1.0, 0.0, 4.371e-08, -1.0, 0.0, 4.371e-08, -1.0, 6.063e-15, 4.371e-08, -1.0, 0.0, 0.0, -1.0, 0.0, 0.0, -1.0, 0.0, 0.0, -1.0, 0.0, 0.0, -1.0, 0.0, 0.0, -1.0, -5.247e-09, 0.0, -1.0, -1.869e-09, 0.0, -1.0, 3.937e-09, 0.0, -1.0, 5.292e-08, 0.0, -1.0, -5.247e-09, 0.0, -1.0, 0.0, 0.0, -1.0, -1.826e-09, 0.0, -1.0, -1.164e-08, 0.0, -1.0, 0.0, 0.0, -1.0, 1.0, 0.0, 0.0, 1.0, 0.0, 0.0, 1.0, 0.0, 0.0, 1.0, 0.0, 0.0, 0.0, 0.0, -1.0, 0.0, 0.0, -1.0, 0.0, 0.0, -1.0, 0.0, 0.0, -1.0, 0.0, 0.0, -1.0, 0.0, 0.0, -1.0, 0.0, 0.0, -1.0, 0.0, 0.0, -1.0, 0.0, 0.0, -1.0, 0.0, 1.192e-06, -1.0, 0.0, 1.192e-06, -1.0, 0.0, 3.974e-07, -1.0, 0.0, 3.974e-07, -1.0, 0.0, 0.0, -1.0, 0.0, 0.0, -1.0, 0.0, 0.0, -1.0, 0.0, 0.0, -1.0, 0.0, 0.0, -1.0, 0.0, 0.0, -1.0, 0.0, 0.0, -1.0, -5.247e-09, 0.0, -1.0, 0.0, 0.0, -1.0, -1.22e-09, 0.0, -1.0, -5.247e-09, 0.0, -1.0, 0.0, 0.0, -1.0, 0.0, 0.0, -1.0, 0.0, 0.0, -1.0, 0.0, 0.0, -1.0, 0.0, 0.0, -1.0, 0.0, 0.0, -1.0, 0.0, 0.0, -1.0, 3.242e-07, 4.365e-07, -1.0, 4.036e-07, 3.974e-07, -1.0, 0.0, 0.0, -1.0, 2.382e-07, 1.075e-06, -1.0, 4.036e-07, 3.974e-07, -1.0, 3.242e-07, 4.365e-07, -1.0, -5.247e-09, 0.0, -1.0, 5.292e-08, 0.0, -1.0, 0.0, 0.0, -1.0, 0.0, 0.0, -1.0, 0.0, 3.974e-07, -1.0, 3.242e-07, 4.365e-07, -1.0, 0.0, 0.0, -1.0, 0.0, 0.0, -1.0, 0.0, 0.0, -1.0, 0.0, 0.0, -1.0, -1.869e-09, 0.0, -1.0, 0.0, 0.0, -1.0, 0.0, 0.0, -1.0, -1.07e-09, 0.0, -1.0, 0.0, 0.0, -1.0, 0.0, 3.974e-07, -1.0, 0.0, 3.974e-07, -1.0, 0.0, 0.0, -1.0, 0.0, 1.192e-06, -1.0, 2.382e-07, 1.075e-06, -1.0, 3.242e-07, 4.365e-07, -1.0, 0.0, 0.0, -1.0, 0.0, 0.0, -1.0, 0.0, 0.0, -1.0, 0.0, 0.0, -1.0, 1.725e-09, 0.0, -1.0, 0.0, 0.0, -1.0, 0.0, 0.0, -1.0, 2.37e-09, 0.0, -1.0, 7.496e-10, 3.974e-07, -1.0, -1.164e-08, 0.0, -1.0, -1.826e-09, 0.0, -1.0, 7.496e-10, 3.974e-07, -1.0, 0.0, 0.0, -1.0, -1.164e-08, 0.0, -1.0, 7.496e-10, 3.974e-07, -1.0, 0.0, 3.974e-07, -1.0, 0.0, 0.0, -1.0, -1.0, 0.0, 0.0, -1.0, 0.0, 0.0, -1.0, 0.0, 0.0, -1.0, 0.0, 0.0, 0.0, 1.192e-06, -1.0, 0.0, 1.192e-06, -1.0, 7.496e-10, 3.974e-07, -1.0, 0.0, 3.974e-07, -1.0, 0.0, 3.974e-07, -1.0, 7.496e-10, 3.974e-07, -1.0, 2.37e-09, 0.0, -1.0, 0.0, 3.974e-07, -1.0, 2.37e-09, 0.0, -1.0, 0.0, 0.0, -1.0, 0.0, 3.974e-07, -1.0, 0.0, 3.974e-07, -1.0, 2.37e-09, 0.0, -1.0, -1.0, 0.0, 0.0, -1.0, 0.0, 0.0, -1.0, 0.0, 0.0, -1.0, 0.0, 0.0, 0.0, 0.0, -1.0, 0.0, 0.0, -1.0, 0.0, 0.0, -1.0, -1.22e-09, 0.0, -1.0, 0.0, 3.974e-07, -1.0, 0.0, 3.974e-07, -1.0, 0.0, 0.0, -1.0, 0.0, 0.0, -1.0, 0.0, 0.0, -1.0, 3.937e-09, 0.0, -1.0, -1.07e-09, 0.0, -1.0, -3.242e-07, 4.365e-07, -1.0, 0.0, 0.0, -1.0, -4.036e-07, 3.974e-07, -1.0, -3.242e-07, 4.365e-07, -1.0, 0.0, 3.974e-07, -1.0, 0.0, 0.0, -1.0, -2.382e-07, 1.075e-06, -1.0, -3.242e-07, 4.365e-07, -1.0, -4.036e-07, 3.974e-07, -1.0, -2.382e-07, 1.075e-06, -1.0, 0.0, 1.192e-06, -1.0, -3.242e-07, 4.365e-07, -1.0, 1.0, -5.235e-08, 0.0, 1.0, -8.564e-08, 0.0, 1.0, -8.564e-08, 0.0, 1.0, -3.965e-08, 0.0, -1.0, 0.0, 0.0, -1.0, 0.0, 0.0, -1.0, 0.0, 0.0, -1.0, 0.0, 0.0, -1.0, 0.0, 0.0, -1.0, 0.0, 0.0, -1.0, 0.0, 0.0, -1.0, 0.0, 0.0, -1.0, 0.0, 0.0, -1.0, 0.0, 0.0, 1.0, 0.0, 0.0, 1.0, 0.0, 0.0, 1.0, 0.0, 0.0, 1.0, 0.0, 0.0, -1.0, 0.0, 0.0, -1.0, 0.0, 0.0, -1.0, 0.0, 0.0, -1.0, 0.0, 0.0, -1.0, 0.0, 0.0, -1.0, 0.0, 0.0, -1.0, 0.0, 0.0, -1.0, 0.0, 0.0, -1.0, 0.0, 0.0, -1.0, 0.0, 0.0, -1.0, 0.0, 0.0, -1.0, 0.0, 0.0, -1.0, 0.0, 0.0, -1.0, 0.0, 0.0, -1.0, 0.0, 0.0, -1.0, 0.0, 0.0, -1.0, 0.0, 0.0, -1.0, 0.0, 0.0, -1.0, 0.0, 0.0, -1.0, 0.0, 0.0, -1.0, 0.0, 0.0, -1.0, 0.0, 0.0, -1.0, 0.0, 0.0, -1.0, 0.0, 0.0, -1.0, 0.0, 0.0, -1.0, 0.0, 0.0, 1.0, 0.0, 0.0, 1.0, 0.0, 0.0, 1.0, 0.0, 0.0, 0.0, -1.0, 0.0, 0.0, -1.0, -5.803e-07, 0.0, -1.0, 5.782e-07, 0.0, -1.0, 0.0, 1.0, 0.0, 0.0, 1.0, 0.0, 0.0, 1.0, 0.0, 0.0, 1.0, 0.0, 0.0, 1.0, 0.0, 0.0, 1.0, 0.0, 0.0, 1.0, 0.0, 0.0, 1.0, 0.0, 0.0, 1.0, 0.0, 0.0, 1.0, 0.0, 0.0, 1.0, 0.0, 0.0, 1.0, 0.0, 0.0, 1.0, 0.0, 0.0, 1.0, 0.0, 0.0, 1.0, 0.0, 0.0, 1.0, -5.235e-08, 0.0, 1.0, -3.965e-08, 0.0, 1.0, 0.0, 0.0, 1.0, -5.235e-08, 0.0, 1.0, 0.0, 0.0, 1.0, 0.0, 0.0, 1.0, -5.235e-08, 0.0, 1.0, 0.0, 0.0, 1.0, 0.0, 0.0, 1.0, -5.235e-08, 0.0, 1.0, 0.0, 0.0, 1.0, 0.0, 0.0, 1.0, -5.235e-08, 0.0, 1.0, 0.0, 0.0, 1.0, 0.0, 0.0, 1.0, -5.235e-08, 0.0, 1.0, 0.0, 0.0, 1.0, 0.0, 0.0, 0.0, -1.0, 3.034e-07, 0.0, -1.0, 0.0, 0.0, -1.0, 0.0, 0.0, -1.0, 7.816e-08, 0.0, -1.0, -5.803e-07, 0.0, -1.0, 3.034e-07, 0.0, -1.0, 7.816e-08, 0.0, -1.0, 3.034e-07, 0.0, -1.0, 0.0, 0.0, -1.0, 0.0, 0.0, -1.0, 1.456e-07, 0.0, -1.0, 2.184e-07, 0.0, -1.0, 0.0, 0.0, -1.0, 5.782e-07, 0.0, -1.0, -5.803e-07, 0.0, -1.0, 7.816e-08, 0.0, -1.0, 1.456e-07, 0.0, -1.0, 5.782e-07, 0.0, -1.0, 7.816e-08, 0.0, -1.0, 0.0, 0.0, -1.0, 9.593e-07, 0.0, -1.0, -5.803e-07, 0.0, -1.0, 0.0, 0.0, 1.0, 0.0, 0.0, 1.0, -5.803e-07, 0.0, 1.0, 5.782e-07, 0.0, 1.0, 0.0, 0.0, -1.0, 0.0, 0.0, -1.0, 0.0, 0.0, -1.0, 3.034e-07, 0.0, -1.0, 1.357e-07, 0.0, -1.0, 9.593e-07, 0.0, -1.0, 2.184e-07, 0.0, -1.0, 1.357e-07, 0.0, -1.0, 3.034e-07, 0.0, -1.0, -5.803e-07, 0.0, -1.0, 1.357e-07, 0.0, -1.0, -5.803e-07, 0.0, -1.0, 9.593e-07, 0.0, -1.0, 1.357e-07, 0.0, -1.0, 0.0, 0.0, -1.0, 3.034e-07, 0.0, -1.0, 1.357e-07, 0.0, -1.0, 1.456e-07, 0.0, -1.0, 7.816e-08, 0.0, -1.0, 1.357e-07, 0.0, -1.0, 2.184e-07, 0.0, -1.0, 1.456e-07, 0.0, 1.0, 3.034e-07, 0.0, 1.0, 0.0, 0.0, 1.0, 0.0, 0.0, 1.0, 7.816e-08, 0.0, 1.0, -5.803e-07, 0.0, 1.0, 3.034e-07, 0.0, 1.0, 7.816e-08, 0.0, 1.0, 3.034e-07, 0.0, 1.0, 0.0, 0.0, 1.0, 0.0, 0.0, 1.0, 9.593e-07, 0.0, 1.0, -5.803e-07, 0.0, 1.0, 0.0, 0.0, 1.0, 5.782e-07, 0.0, 1.0, -5.803e-07, 0.0, 1.0, 7.816e-08, 0.0, 1.0, 1.456e-07, 0.0, 1.0, 5.782e-07, 0.0, 1.0, 7.816e-08, -1.0, 0.0, 0.0, -1.0, 0.0, 0.0, -1.0, 0.0, 0.0, -1.0, 0.0, 0.0, 0.0, 1.0, 0.0, 0.0, 1.0, 1.456e-07, 0.0, 1.0, 2.184e-07, 0.0, 1.0, 0.0, 0.0, 1.0, 0.0, 0.0, 1.0, 0.0, 0.0, 1.0, 3.034e-07, 0.0, 1.0, 1.357e-07, 0.0, 1.0, 3.034e-07, 0.0, 1.0, -5.803e-07, 0.0, 1.0, 1.357e-07, 0.0, 1.0, 9.593e-07, 0.0, 1.0, 2.184e-07, 0.0, 1.0, 1.357e-07, 0.0, 1.0, -5.803e-07, 0.0, 1.0, 9.593e-07, 0.0, 1.0, 1.357e-07, 0.0, 1.0, 0.0, 0.0, 1.0, 3.034e-07, 0.0, 1.0, 1.357e-07, 0.0, 1.0, 1.456e-07, 0.0, 1.0, 7.816e-08, 0.0, 1.0, 1.357e-07, 0.0, 1.0, 2.184e-07, 0.0, 1.0, 1.456e-07, 0.0, -1.0, 0.0, 0.0, -1.0, 0.0, 0.0, -1.0, 0.0, 0.0, -1.0, 0.0, 1.0, 0.0, 0.0, 1.0, 0.0, 0.0, 1.0, 0.0, 0.0, 1.0, 0.0, 0.0, 1.0, 0.0, 0.0, 1.0, 0.0, 0.0, 1.0, 0.0, 0.0, 1.0, 0.0, 0.0, 0.0, 1.0, 0.0, 0.0, 1.0, 0.0, 0.0, 1.0, 0.0, 0.0, 1.0, 0.0, -1.0, 0.0, 0.0, -1.0, 0.0, 0.0, -1.0, 0.0, 0.0, -1.0, 0.0, 0.0, 0.0, 0.0, -1.0, 0.0, 0.0, -1.0, 0.0, 0.0, -1.0, 0.0, 0.0, -1.0, 0.0, 1.0, 0.0, 0.0, 1.0, 0.0, 0.0, 1.0, 0.0, 0.0, 1.0, 0.0, 0.0, 1.0, 0.0, 0.0, 1.0, 0.0, 0.0, 1.0, 0.0, 0.0, 1.0, 0.0, 0.0, -1.0, 0.0, 0.0, -1.0, 0.0, 0.0, -1.0, 0.0, 0.0, -1.0, 0.0, 0.0, 0.0, -1.0, 0.0, 0.0, -1.0, 0.0, 0.0, -1.0, 0.0, 0.0, -1.0, 0.0, 1.0, 0.0, 0.0, 1.0, 0.0, 0.0, 1.0, 0.0, 0.0, 1.0, 0.0, 0.0, -1.0, 0.0, 0.0, -1.0, 0.0, 0.0, -1.0, 0.0, 0.0, -1.0, 0.0, 0.0, 1.0, 0.0, 0.0, 1.0, 0.0, 0.0, 1.0, 0.0, 0.0, 1.0, 0.0, 1.0, 0.0, 0.0, 1.0, 0.0, 0.0, 1.0, 0.0, 0.0, 1.0, 0.0, 0.0, -1.0, 0.0, 0.0, -1.0, 0.0, 0.0, -1.0, 0.0, 0.0, -1.0, 0.0, 0.0, 0.0, 0.0, -1.0, 0.0, 0.0, -1.0, 0.0, 0.0, -1.0, 0.0, 0.0, -1.0, 0.0, 1.0, 0.0, 0.0, 1.0, 0.0, 0.0, 1.0, 0.0, 0.0, 1.0, 0.0, 1.0, 0.0, 0.0, 1.0, 0.0, 0.0, 1.0, 0.0, 0.0, 1.0, 0.0, 0.0, -1.0, 0.0, 0.0, -1.0, 0.0, 0.0, -1.0, 0.0, 0.0, -1.0, 0.0, 0.0, 0.0, 0.0, -1.0, 0.0, 0.0, -1.0, 0.0, 0.0, -1.0, 0.0, 0.0, -1.0, 0.0, 1.0, 0.0, 0.0, 1.0, 0.0, 0.0, 1.0, 0.0, 0.0, 1.0, 0.0, 1.0, 0.0, 0.0, 1.0, 0.0, 0.0, 1.0, 0.0, 0.0, 1.0, 0.0, 0.0, -1.0, 0.0, 0.0, -1.0, 0.0, 0.0, -1.0, 0.0, 0.0, -1.0, 0.0, 0.0, 0.0, 0.0, -1.0, 0.0, 0.0, -1.0, 0.0, 0.0, -1.0, 0.0, 0.0, -1.0, 0.0, -1.0, 0.0, 0.0, -1.0, 0.0, 0.0, -1.0, 0.0, 0.0, -1.0, 0.0, -1.0, 0.0, 0.0, -1.0, 0.0, 0.0, -1.0, 0.0, 0.0, -1.0, 0.0, 0.0, 1.0, 0.0, 0.0, 1.0, 0.0, 0.0, 1.0, 0.0, 0.0, 1.0, 0.0, 0.0, 0.0, -1.0, 0.0, 0.0, -1.0, 0.0, 0.0, -1.0, 0.0, 0.0, -1.0, 0.0, -1.0, 0.0, 0.0, -1.0, 0.0, 0.0, -1.0, 0.0, 0.0, -1.0, 0.0, 0.0, 1.0, 0.0, 0.0, 1.0, 0.0, 0.0, 1.0, 0.0, 0.0, 1.0, 0.0, 0.0, 0.0, -1.0, 0.0, 0.0, -1.0, 0.0, 0.0, -1.0, 0.0, 0.0, -1.0, 0.0, -1.0, 0.0, 0.0, -1.0, 0.0, 0.0, -1.0, 0.0, 0.0, -1.0, 0.0, 0.0, 1.0, 0.0, 0.0, 1.0, 0.0, 0.0, 1.0, 0.0, 0.0, 1.0, 0.0, 0.0, 1.0, 0.0, 0.0, 1.0, 0.0, 0.0, 1.0, 0.0, 0.0, 1.0, 0.0, 0.0, 0.0, 1.0, 0.0, 0.0, 1.0, 0.0, 0.0, 1.0, 0.0, 0.0, 1.0, 0.0, 0.0, -1.0, 0.0, 0.0, -1.0, 0.0, 0.0, -1.0, 0.0, 0.0, -1.0, 0.0, 0.0, 0.0, -1.0, 0.0, 0.0, -1.0, 0.0, 0.0, -1.0, 0.0, 0.0, -1.0, 1.0, 0.0, 0.0, 1.0, 0.0, 0.0, 1.0, 0.0, 0.0, 1.0, 0.0, 0.0, 0.0, 1.0, 1.164e-07, 0.0, 1.0, 1.164e-07, 0.0, 1.0, 1.164e-07, 0.0, 1.0, 1.164e-07, 0.0, -1.0, 0.0, 0.0, -1.0, 0.0, 0.0, -1.0, 0.0, 0.0, -1.0, 0.0, 0.0, 0.0, -1.0, 0.0, 0.0, -1.0, 0.0, 0.0, -1.0, 0.0, 0.0, -1.0, 1.0, 0.0, 0.0, 1.0, 0.0, 0.0, 1.0, 0.0, 0.0, 1.0, 0.0, 0.0, 0.0, 1.0, 0.0, 0.0, 1.0, 0.0, 0.0, 1.0, 0.0, 0.0, 1.0, 0.0, 0.0, -1.0, -1.164e-07, 0.0, -1.0, -1.164e-07, 0.0, -1.0, -1.164e-07, 0.0, -1.0, -1.164e-07, 0.0, 0.0, -1.0, 0.0, 0.0, -1.0, 0.0, 0.0, -1.0, 0.0, 0.0, -1.0, -1.0, 0.0, 0.0, -1.0, 0.0, 0.0, -1.0, 0.0, 0.0, -1.0, 0.0, 0.0, 0.0, 1.0, 1.164e-07, 0.0, 1.0, 1.164e-07, 0.0, 1.0, 1.164e-07, 0.0, 1.0, 1.164e-07, 0.0, -1.0, 0.0, 0.0, -1.0, 0.0, 0.0, -1.0, 0.0, 0.0, -1.0, 0.0, -1.0, 0.0, 0.0, -1.0, 0.0, 0.0, -1.0, 0.0, 0.0, -1.0, 0.0, 0.0, -1.0, 0.0, 0.0, -1.0, 0.0, 0.0, -1.0, 0.0, 0.0, -1.0, 0.0, 0.0, 0.0, -1.0, -1.164e-07, 0.0, -1.0, -1.164e-07, 0.0, -1.0, -1.164e-07, 0.0, -1.0, -1.164e-07, 0.0, 1.0, 0.0, 0.0, 1.0, 0.0, 0.0, 1.0, 0.0, 0.0, 1.0, 0.0, 0.0, -1.0, 0.0, 0.0, -1.0, 0.0, 0.0, -1.0, 0.0, 0.0, -1.0, 0.0, -1.0, 0.0, 0.0, -1.0, 0.0, 0.0, -1.0, 0.0, 0.0, -1.0, 0.0, 0.0, -0.7071, -0.7071, 0.0, -0.7071, -0.7071, 0.0, -0.7071, -0.7071, 0.0, -0.7071, -0.7071, 0.0, -1.07e-09, 0.0, -1.0, 3.937e-09, 0.0, -1.0, -5.247e-09, 0.0, -1.0, -1.22e-09, 0.0, -1.0, 0.0, -3.725e-08, 1.0, 0.0, -3.725e-08, 1.0, 0.0, -3.725e-08, 1.0, 0.0, -3.725e-08, 1.0, 0.0, 0.0, 1.0, 0.0, 0.0, 1.0, 0.0, 0.0, 1.0, 0.0, 4.371e-08, -1.0, 0.0, 4.371e-08, -1.0, 0.0, 4.371e-08, -1.0, 0.0, 4.371e-08, -1.0, 0.0, 1.0, 0.0, 0.0, 1.0, 0.0, 0.0, 1.0, 0.0, 0.0, 1.0, 0.0, 1.0, 0.0, 0.0, 1.0, 0.0, 0.0, 1.0, 0.0, 0.0, 1.0, 0.0, 0.0, 0.0, -1.0, 0.0, 0.0, -1.0, 0.0, 0.0, -1.0, 0.0, 0.0, -1.0, 0.0, -1.0, -1.433e-07, 0.0, -1.0, -1.433e-07, 0.0, -1.0, -1.433e-07, 0.0, -1.0, -1.433e-07, 0.0, 0.0, -3.725e-08, 1.0, 0.0, -3.725e-08, 1.0, 0.0, -3.725e-08, 1.0, 0.0, -3.725e-08, 1.0, 0.0, 4.371e-08, -1.0, 0.0, 4.371e-08, -1.0, 0.0, 4.371e-08, -1.0, 0.0, 4.371e-08, -1.0, 0.0, -1.0, 0.0, 0.0, -1.0, 0.0, 0.0, -1.0, 0.0, 0.0, -1.0, 0.0, 0.0, 1.0, 0.0, 0.0, 1.0, 0.0, 0.0, 1.0, 0.0, 0.0, 1.0, 0.0, 1.0, 0.0, 0.0, 1.0, 0.0, 0.0, 1.0, 0.0, 0.0, 1.0, 0.0, 0.0, -1.0, 0.0, 0.0, -1.0, 0.0, 0.0, -1.0, 0.0, 0.0, -1.0, 0.0, 0.0, 0.0, 4.371e-08, -1.0, 0.0, 4.371e-08, -1.0, 0.0, 4.371e-08, -1.0, 0.0, 4.371e-08, -1.0, 0.0, -1.0, 0.0, 0.0, -1.0, 0.0, 0.0, -1.0, 0.0, 0.0, -1.0, 0.0, 1.0, 2.866e-07, 0.0, 1.0, 2.866e-07, 0.0, 1.0, 2.866e-07, 0.0, 1.0, 2.866e-07, 0.0, 0.0, 1.0, 0.0, 0.0, 1.0, 0.0, 0.0, 1.0, 0.0, 0.0, 1.0, 0.0, 0.0, -7.451e-08, 1.0, 0.0, -7.451e-08, 1.0, 0.0, -7.451e-08, 1.0, 0.0, -7.451e-08, 1.0, 0.0, 4.371e-08, -1.0, 0.0, 4.371e-08, -1.0, 0.0, 4.371e-08, -1.0, 0.0, 4.371e-08, -1.0, 0.0, 4.371e-08, -1.0, 0.0, 4.371e-08, -1.0, 0.0, 4.371e-08, -1.0, 0.0, 4.371e-08, -1.0, 0.0, 1.0, 0.0, 0.0, 1.0, 0.0, 0.0, 1.0, 0.0, 0.0, 1.0, 0.0, 1.0, 0.0, 0.0, 1.0, 0.0, 0.0, 1.0, 0.0, 0.0, 1.0, 0.0, 0.0, 0.0, -1.0, 0.0, 0.0, -1.0, 0.0, 0.0, -1.0, 0.0, 0.0, -1.0, 0.0, -1.0, 0.0, 0.0, -1.0, 0.0, 0.0, -1.0, 0.0, 0.0, -1.0, 0.0, 0.0, 0.0, -3.725e-08, 1.0, 0.0, -3.725e-08, 1.0, 0.0, -3.725e-08, 1.0, 0.0, -3.725e-08, 1.0, 0.0, 4.371e-08, -1.0, 0.0, 4.371e-08, -1.0, 0.0, 4.371e-08, -1.0, 0.0, 4.371e-08, -1.0, 0.0, -1.0, 0.0, 0.0, -1.0, 0.0, 0.0, -1.0, 0.0, 0.0, -1.0, 0.0, -1.0, 0.0, 0.0, -1.0, 0.0, 0.0, -1.0, 0.0, 0.0, -1.0, 0.0, 0.0, 0.0, 1.0, 0.0, 0.0, 1.0, 0.0, 0.0, 1.0, 0.0, 0.0, 1.0, 0.0, 1.0, 0.0, 0.0, 1.0, 0.0, 0.0, 1.0, 0.0, 0.0, 1.0, 0.0, 0.0, 0.0, -3.725e-08, 1.0, 0.0, -3.725e-08, 1.0, 0.0, -3.725e-08, 1.0, 0.0, -3.725e-08, 1.0, 0.0, 4.371e-08, -1.0, 0.0, 4.371e-08, -1.0, 0.0, 4.371e-08, -1.0, 0.0, 4.371e-08, -1.0, 0.0, 1.0, 0.0, 0.0, 1.0, 0.0, 0.0, 1.0, 0.0, 0.0, 1.0, 0.0, 1.0, 0.0, 0.0, 1.0, 0.0, 0.0, 1.0, 0.0, 0.0, 1.0, 0.0, 0.0, 0.0, -1.0, 0.0, 0.0, -1.0, 0.0, 0.0, -1.0, 0.0, 0.0, -1.0, 0.0, -1.0, 0.0, 0.0, -1.0, 0.0, 0.0, -1.0, 0.0, 0.0, -1.0, 0.0, 0.0, 0.0, -3.725e-08, 1.0, 0.0, -3.725e-08, 1.0, 0.0, -3.725e-08, 1.0, 0.0, -3.725e-08, 1.0, -1.0, 0.0, 0.0, -1.0, 0.0, 0.0, -1.0, 0.0, 0.0, -1.0, 0.0, 0.0, 0.0, -1.0, 0.0, 0.0, -1.0, 0.0, 0.0, -1.0, 0.0, 0.0, -1.0, 0.0, 0.0, 4.371e-08, -1.0, 0.0, 4.371e-08, -1.0, 0.0, 4.371e-08, -1.0, 0.0, 4.371e-08, -1.0, 0.0, 1.0, 0.0, 0.0, 1.0, 0.0, 0.0, 1.0, 0.0, 0.0, 1.0, 0.0, 1.0, 0.0, 0.0, 1.0, 0.0, 0.0, 1.0, 0.0, 0.0, 1.0, 0.0, 0.0, 0.0, -3.725e-08, 1.0, 0.0, -3.725e-08, 1.0, 0.0, -3.725e-08, 1.0, 0.0, -3.725e-08, 1.0, 0.0, 1.0, 0.0, 0.0, 1.0, 0.0, 0.0, 1.0, 0.0, 0.0, 1.0, 0.0, 0.0, 1.0, 0.0, 0.0, 1.0, 0.0, 0.0, 1.0, 0.0, 0.0, 1.0, 0.0, 1.0, -1.433e-07, 0.0, 1.0, -1.433e-07, 0.0, 1.0, -1.433e-07, 0.0, 1.0, -1.433e-07, 0.0, 0.0, -1.0, 0.0, 0.0, -1.0, 0.0, 0.0, -1.0, 0.0, 0.0, -1.0, 0.0, -1.0, 0.0, 0.0, -1.0, 0.0, 0.0, -1.0, 0.0, 0.0, -1.0, 0.0, 0.0, 0.0, -3.725e-08, 1.0, 0.0, -3.725e-08, 1.0, 0.0, -3.725e-08, 1.0, 0.0, -3.725e-08, 1.0, 0.0, 4.371e-08, -1.0, 0.0, 4.371e-08, -1.0, 0.0, 4.371e-08, -1.0, 0.0, 4.371e-08, -1.0, 0.0, -1.0, 0.0, 0.0, -1.0, 0.0, 0.0, -1.0, 0.0, 0.0, -1.0, 0.0, -1.0, 0.0, 0.0, -1.0, 0.0, 0.0, -1.0, 0.0, 0.0, -1.0, 0.0, 0.0, 0.0, 1.0, 0.0, 0.0, 1.0, 0.0, 0.0, 1.0, 0.0, 0.0, 1.0, 0.0, 1.0, -1.433e-07, 0.0, 1.0, -1.433e-07, 0.0, 1.0, -1.433e-07, 0.0, 1.0, -1.433e-07, 0.0, 0.0, -3.725e-08, 1.0, 0.0, -3.725e-08, 1.0, 0.0, -3.725e-08, 1.0, 0.0, -3.725e-08, 1.0, -1.0, 2.866e-07, 0.0, -1.0, 2.866e-07, 0.0, -1.0, 2.866e-07, 0.0, -1.0, 2.866e-07, 0.0, 0.0, -1.0, -7.164e-08, 0.0, -1.0, -7.164e-08, 0.0, -1.0, -7.164e-08, 0.0, -1.0, -7.164e-08, 1.0, 0.0, 0.0, 1.0, 0.0, 0.0, 1.0, 0.0, 0.0, 1.0, 0.0, 0.0, 0.0, 1.0, 0.0, 0.0, 1.0, 0.0, 0.0, 1.0, 0.0, 0.0, 1.0, 0.0, 0.0, 4.371e-08, -1.0, 0.0, 4.371e-08, -1.0, 0.0, 4.371e-08, -1.0, 0.0, 4.371e-08, -1.0, 0.0, -7.451e-08, 1.0, 0.0, -7.451e-08, 1.0, 0.0, -7.451e-08, 1.0, 0.0, -7.451e-08, 1.0, -1.0, 0.0, 0.0, -1.0, 0.0, 0.0, -1.0, 0.0, 0.0, -1.0, 0.0, 0.0, 0.0, -1.0, -7.164e-08, 0.0, -1.0, -7.164e-08, 0.0, -1.0, -7.164e-08, 0.0, -1.0, -7.164e-08, 1.0, 2.866e-07, 0.0, 1.0, 2.866e-07, 0.0, 1.0, 2.866e-07, 0.0, 1.0, 2.866e-07, 0.0, 0.0, 4.371e-08, -1.0, 0.0, 4.371e-08, -1.0, 0.0, 4.371e-08, -1.0, 0.0, 4.371e-08, -1.0, 0.0, 4.371e-08, -1.0, 0.0, 4.371e-08, -1.0, 0.0, 4.371e-08, -1.0, 0.0, 4.371e-08, -1.0, 0.0, -7.451e-08, 1.0, 0.0, -7.451e-08, 1.0, 0.0, -7.451e-08, 1.0, 0.0, -7.451e-08, 1.0, -1.0, 2.866e-07, 0.0, -1.0, 2.866e-07, 0.0, -1.0, 2.866e-07, 0.0, -1.0, 2.866e-07, 0.0, 0.0, -1.0, 0.0, 0.0, -1.0, 0.0, 0.0, -1.0, 0.0, 0.0, -1.0, 0.0, 1.0, 0.0, 0.0, 1.0, 0.0, 0.0, 1.0, 0.0, 0.0, 1.0, 0.0, 0.0, 0.0, 1.0, 7.164e-08, 0.0, 1.0, 7.164e-08, 0.0, 1.0, 7.164e-08, 0.0, 1.0, 7.164e-08, 0.0, 4.371e-08, -1.0, 0.0, 4.371e-08, -1.0, 0.0, 4.371e-08, -1.0, 0.0, 4.371e-08, -1.0, 0.0, -7.451e-08, 1.0, 0.0, -7.451e-08, 1.0, 0.0, -7.451e-08, 1.0, 0.0, -7.451e-08, 1.0, -1.0, 0.0, 0.0, -1.0, 0.0, 0.0, -1.0, 0.0, 0.0, -1.0, 0.0, 0.0, 0.0, -1.0, 0.0, 0.0, -1.0, 0.0, 0.0, -1.0, 0.0, 0.0, -1.0, 0.0, 1.0, 2.866e-07, 0.0, 1.0, 2.866e-07, 0.0, 1.0, 2.866e-07, 0.0, 1.0, 2.866e-07, 0.0, 0.0, 1.0, 7.164e-08, 0.0, 1.0, 7.164e-08, 0.0, 1.0, 7.164e-08, 0.0, 1.0, 7.164e-08, 0.0, -7.451e-08, 1.0, 0.0, -7.451e-08, 1.0, 0.0, -7.451e-08, 1.0, 0.0, -7.451e-08, 1.0, -1.0, -1.433e-07, 0.0, -1.0, -1.433e-07, 0.0, -1.0, -1.433e-07, 0.0, -1.0, -1.433e-07, 0.0, -1.0, 2.866e-07, 0.0, -1.0, 2.866e-07, 0.0, -1.0, 2.866e-07, 0.0, -1.0, 2.866e-07, 0.0, 0.0, -1.0, 0.0, 0.0, -1.0, 0.0, 0.0, -1.0, 0.0, 0.0, -1.0, 0.0, 1.0, 0.0, 0.0, 1.0, 0.0, 0.0, 1.0, 0.0, 0.0, 1.0, 0.0, 0.0, 0.0, 1.0, 0.0, 0.0, 1.0, 0.0, 0.0, 1.0, 0.0, 0.0, 1.0, 0.0, 0.0, 4.371e-08, -1.0, 0.0, 4.371e-08, -1.0, 0.0, 4.371e-08, -1.0, 0.0, 4.371e-08, -1.0, 0.0, -7.451e-08, 1.0, 0.0, -7.451e-08, 1.0, 0.0, -7.451e-08, 1.0, 0.0, -7.451e-08, 1.0, -1.0, 0.0, 0.0, -1.0, 0.0, 0.0, -1.0, 0.0, 0.0, -1.0, 0.0, 0.0, 0.0, -1.0, 0.0, 0.0, -1.0, 0.0, 0.0, -1.0, 0.0, 0.0, -1.0, 0.0, 1.0, 2.866e-07, 0.0, 1.0, 2.866e-07, 0.0, 1.0, 2.866e-07, 0.0, 1.0, 2.866e-07, 0.0, 0.0, 1.0, 0.0, 0.0, 1.0, 0.0, 0.0, 1.0, 0.0, 0.0, 1.0, 0.0, 0.0, 4.371e-08, -1.0, 0.0, 4.371e-08, -1.0, 0.0, 4.371e-08, -1.0, 0.0, 4.371e-08, -1.0, 0.0, -7.451e-08, 1.0, 0.0, -7.451e-08, 1.0, 0.0, -7.451e-08, 1.0, 0.0, -7.451e-08, 1.0, -1.0, 2.866e-07, 0.0, -1.0, 2.866e-07, 0.0, -1.0, 2.866e-07, 0.0, -1.0, 2.866e-07, 0.0, 0.0, -1.0, 0.0, 0.0, -1.0, 0.0, 0.0, -1.0, 0.0, 0.0, -1.0, 0.0, 0.0, 1.0, 0.0, 0.0, 1.0, 0.0, 0.0, 1.0, 0.0, 0.0, 1.0, 0.0, 1.0, -4.585e-07, 0.0, 1.0, -4.585e-07, 0.0, 1.0, -4.585e-07, 0.0, 1.0, -4.585e-07, 0.0, 0.0, 0.0, -1.0, 0.0, 0.0, -1.0, 0.0, 0.0, -1.0, 0.0, 0.0, -1.0, 0.0, 0.0, -1.0, 1.311e-14, 4.371e-08, -1.0, 6.063e-15, 4.371e-08, -1.0, 4.441e-14, 4.371e-08, -1.0, 2.37e-09, 0.0, -1.0, 7.496e-10, 3.974e-07, -1.0, -1.826e-09, 0.0, -1.0, 1.725e-09, 0.0, -1.0, 0.0, 0.0, -1.0, 0.0, 0.0, -1.0, 0.0, 0.0, -1.0, 0.0, 0.0, -1.0, 0.7071, 0.7071, 0.0, 0.7071, 0.7071, 0.0, 0.7071, 0.7071, 0.0, 0.7071, 0.7071, 0.0, 0.0, 0.0, 1.0, 0.0, 0.0, 1.0, 0.0, 0.0, 1.0, 1.725e-09, 0.0, -1.0, -1.826e-09, 0.0, -1.0, 0.0, 0.0, -1.0, 0.0, 0.0, -1.0, 0.0, -7.843e-08, 1.0, 0.0, -7.843e-08, 1.0, 0.0, -7.843e-08, 1.0, 0.0, -7.843e-08, 1.0, 0.0, -7.843e-08, 1.0, 0.0, 0.0, -1.0, 0.0, 0.0, -1.0, 0.0, 0.0, -1.0, 0.0, 0.0, -1.0, 0.0, 0.0, -1.0, 0.0, 0.0, -1.0, 0.0, 0.0, -1.0, 0.0, 0.0, -1.0, 0.0, 0.0, -1.0, 0.0, 0.0, -1.0, 0.0, 0.0, -1.0, 0.0, 0.0, -1.0, 0.0, 0.0, -1.0, 0.0, 0.0, -1.0, 0.0, 0.0, -1.0, 0.0, 0.0, -1.0, 0.0, 0.0, -1.0, 0.0, 0.0, -1.0, 0.0, 0.0, -1.0, 0.0, 0.0, -1.0, 0.0, 0.0, -1.0, 0.0, 0.0, -1.0, 0.0, 0.0, -1.0, 0.0, 0.0, -1.0])] * 3)])

# ---- objects
ob_shape_9_indexedfaceset = bpy.data.objects.new('SHAPE_9_IndexedFaceSet', me_shape_9_indexedfaceset)

# ---- transforms, parenting, visibility, modifiers, constraints
ob_shape_9_indexedfaceset.location = (0.0, 0.0, 0.0)
_m = ob_shape_9_indexedfaceset.modifiers.new('Bevel', 'BEVEL')
_m.segments = 3

# ---- collection membership
col_collection.objects.link(ob_shape_9_indexedfaceset)

# ---- scene / render settings (as saved in the file)
scene.frame_start = 1; scene.frame_end = 250; scene.frame_set(1)
scene.render.engine = 'BLENDER_EEVEE_NEXT'
scene.cycles.sampling_pattern = 'TABULATED_SOBOL'
scene.cycles.use_light_tree = False
scene.eevee.ray_tracing_options.trace_max_roughness = 0.0
scene.view_settings.view_transform = 'Filmic'
bpy.context.view_layer.update()

# ---- added for rendering (the .blend has no active camera and no usable light): camera, sun
cam_auto = bpy.data.cameras.new('AutoCamera')
cam_auto.lens = 50.0
cam_auto.sensor_width = 36.0
cam_auto.clip_end = 1000.0
ob_auto_camera = bpy.data.objects.new('AutoCamera', cam_auto)
scene.collection.objects.link(ob_auto_camera)
ob_auto_camera.location = (2.97006, -3.56407, 2.65205)
ob_auto_camera.rotation_euler = (1.09748, -7.21219e-08, 0.694738)
scene.camera = ob_auto_camera
light_auto_sun = bpy.data.lights.new('AutoSun', 'SUN')
light_auto_sun.energy = 3.0
light_auto_sun.angle = 0.0523599
ob_auto_sun = bpy.data.objects.new('AutoSun', light_auto_sun)
scene.collection.objects.link(ob_auto_sun)
ob_auto_sun.rotation_euler = (0.872665, 0.174533, 0.523599)
bpy.context.view_layer.update()
